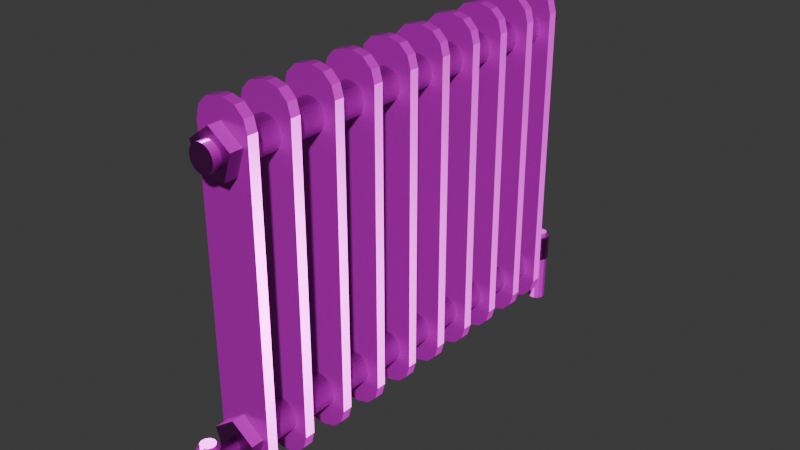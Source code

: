 # Source: radiator.blend  (saved by Blender 4.0.36; exported with 4.5.12 LTS)
import bpy
from mathutils import Matrix  # noqa: F401  (used for matrix-valued properties, if any)

bpy.ops.wm.read_factory_settings(use_empty=True)
scene = bpy.context.scene
scene.name = 'Scene'

# ---- collections
col_collection = bpy.data.collections.new('Collection'); scene.collection.children.link(col_collection)

# ---- images (referenced by path relative to the original .blend; pixels are not part of the script)
import os
ASSET_DIR = os.environ.get("B2B_ASSET_DIR", "")  # directory of the original .blend (textures are referenced by path, not embedded)
HERE = os.path.dirname(os.path.abspath(__file__))  # packed textures are extracted next to this script under _unpacked/

def load_image(name, relpath, width, height, colorspace="sRGB"):
    """Load a texture the original file referenced (path relative to the .blend, or extracted next to this script)."""
    p = next((c for c in (os.path.join(HERE, relpath), os.path.join(ASSET_DIR, relpath)) if relpath and os.path.exists(c)), "")
    if p:
        img = bpy.data.images.load(p, check_existing=True)
        img.name = name
    else:  # same state as the original file: an image datablock whose file is absent (Cycles renders it pink)
        img = bpy.data.images.new(name, width, height)
        img.source = "FILE"
        img.filepath = "//" + (relpath or name)
    img.colorspace_settings.name = colorspace
    return img
img_paintedmetal010_2k_jpg_roughness_jpg = load_image('PaintedMetal010_2K-JPG_Roughness.jpg', 'PaintedMetal010_2K-JPG_Roughness.jpg', 1024, 1024, 'Non-Color')
img_paintedmetal010_2k_jpg_color_jpg = load_image('PaintedMetal010_2K-JPG_Color.jpg', 'PaintedMetal010_2K-JPG_Color.jpg', 1024, 1024, 'sRGB')
img_paintedmetal010_2k_jpg_metalness_jpg = load_image('PaintedMetal010_2K-JPG_Metalness.jpg', 'PaintedMetal010_2K-JPG_Metalness.jpg', 1024, 1024, 'sRGB')
img_paintedmetal010_2k_jpg_normalgl_jpg = load_image('PaintedMetal010_2K-JPG_NormalGL.jpg', 'PaintedMetal010_2K-JPG_NormalGL.jpg', 1024, 1024, 'Non-Color')

# ---- materials (node trees are filled in below, after node groups)
mat_material_001 = bpy.data.materials.new('Material.001')
mat_material_001.use_transparent_shadow = False

# ---- material node trees
mat_material_001.use_nodes = True; mat_material_001.node_tree.nodes.clear()
_N = mat_material_001.node_tree.nodes; _L = mat_material_001.node_tree.links
n0 = _N.new('ShaderNodeOutputMaterial'); n0.name = 'Material Output'; n0.location = (644, 300)
n1 = _N.new('ShaderNodeTexImage'); n1.name = 'Image Texture'; n1.location = (30, 122)
n1.image = img_paintedmetal010_2k_jpg_roughness_jpg
n2 = _N.new('ShaderNodeBsdfPrincipled'); n2.name = 'Principled BSDF'; n2.location = (354, 300)
n2.inputs[3].default_value = 1.45
n3 = _N.new('ShaderNodeTexImage'); n3.name = 'Image Texture.001'; n3.location = (34, 406)
n3.image = img_paintedmetal010_2k_jpg_color_jpg
n4 = _N.new('ShaderNodeNormalMap'); n4.name = 'Normal Map'; n4.location = (-259, -142)
n5 = _N.new('ShaderNodeTexImage'); n5.name = 'Image Texture.002'; n5.location = (29, -165)
n5.image = img_paintedmetal010_2k_jpg_metalness_jpg
n6 = _N.new('ShaderNodeTexImage'); n6.name = 'Image Texture.003'; n6.location = (-547, -134)
n6.image = img_paintedmetal010_2k_jpg_normalgl_jpg
n7 = _N.new('ShaderNodeTexCoord'); n7.name = 'Texture Coordinate'; n7.location = (-322, 309)
n8 = _N.new('ShaderNodeMapping'); n8.name = 'Mapping'; n8.location = (-565, 347)
_L.new(n2.outputs[0], n0.inputs[0])
_L.new(n3.outputs[0], n2.inputs[0])
_L.new(n1.outputs[0], n2.inputs[2])
_L.new(n5.outputs[0], n2.inputs[1])
_L.new(n6.outputs[0], n4.inputs[1])
_L.new(n4.outputs[0], n2.inputs[5])
n0.is_active_output = True

# ---- world
world_world = bpy.data.worlds.new('World'); scene.world = world_world
world_world.use_nodes = True; world_world.node_tree.nodes.clear()
_N = world_world.node_tree.nodes; _L = world_world.node_tree.links
n0 = _N.new('ShaderNodeOutputWorld'); n0.name = 'World Output'; n0.location = (300, 300)
n1 = _N.new('ShaderNodeBackground'); n1.name = 'Background'; n1.location = (10, 300)
n1.inputs[0].default_value = (0.05088, 0.05088, 0.05088, 1.0)
_L.new(n1.outputs[0], n0.inputs[0])
n0.is_active_output = True
world_world.color = (0.05088, 0.05088, 0.05088)
world_world.use_sun_shadow = False
world_world.sun_shadow_jitter_overblur = 0.0

# ---- meshes
me_cylinder_006 = bpy.data.meshes.new('Cylinder.006')
me_cylinder_006.from_pydata([(-0.002809, 1.896, 2.561), (-0.002809, 1.779, 2.561), (0.1937, 1.896, 2.418), (0.1937, 1.779, 2.418), (0.1186, 1.896, 2.187), (0.1186, 1.779, 2.187), (-0.1242, 1.896, 2.187), (-0.1242, 1.779, 2.187), (-0.1993, 1.896, 2.418), (-0.1993, 1.779, 2.418), (-2.328e-10, 1.781, 0.144), (-2.328e-10, -1.937, 0.144), (0.02809, 1.781, 0.1412), (0.02809, -1.937, 0.1412), (0.0551, 1.781, 0.133), (0.0551, -1.937, 0.133), (0.07999, 1.781, 0.1197), (0.07999, -1.937, 0.1197), (0.1018, 1.781, 0.1018), (0.1018, -1.937, 0.1018), (0.1197, 1.781, 0.07999), (0.1197, -1.937, 0.07999), (0.133, 1.781, 0.0551), (0.133, -1.937, 0.0551), (0.1412, 1.781, 0.02809), (0.1412, -1.937, 0.02809), (0.144, 1.781, 2.384e-07), (0.144, -1.937, 0.0), (0.1412, 1.781, -0.02809), (0.1412, -1.937, -0.02809), (0.133, 1.781, -0.0551), (0.133, -1.937, -0.0551), (0.1197, 1.781, -0.07999), (0.1197, -1.937, -0.07999), (0.1018, 1.781, -0.1018), (0.1018, -1.937, -0.1018), (0.07999, 1.781, -0.1197), (0.07999, -1.937, -0.1197), (0.0551, 1.781, -0.133), (0.0551, -1.937, -0.133), (0.02809, 1.781, -0.1412), (0.02809, -1.937, -0.1412), (-2.328e-10, 1.781, -0.144), (-2.328e-10, -1.937, -0.144), (-0.02809, 1.781, -0.1412), (-0.02809, -1.937, -0.1412), (-0.0551, 1.781, -0.133), (-0.0551, -1.937, -0.133), (-0.07999, 1.781, -0.1197), (-0.07999, -1.937, -0.1197), (-0.1018, 1.781, -0.1018), (-0.1018, -1.937, -0.1018), (-0.1197, 1.781, -0.07999), (-0.1197, -1.937, -0.07999), (-0.133, 1.781, -0.0551), (-0.133, -1.937, -0.0551), (-0.1412, 1.781, -0.02809), (-0.1412, -1.937, -0.02809), (-0.144, 1.781, 2.384e-07), (-0.144, -1.937, 0.0), (-0.1412, 1.781, 0.02809), (-0.1412, -1.937, 0.02809), (-0.133, 1.781, 0.0551), (-0.133, -1.937, 0.0551), (-0.1197, 1.781, 0.07999), (-0.1197, -1.937, 0.07999), (-0.1018, 1.781, 0.1018), (-0.1018, -1.937, 0.1018), (-0.07999, 1.781, 0.1197), (-0.07999, -1.937, 0.1197), (-0.0551, 1.781, 0.133), (-0.0551, -1.937, 0.133), (-0.02809, 1.781, 0.1412), (-0.02809, -1.937, 0.1412), (-2.328e-10, 1.883, 2.496), (-2.328e-10, -1.937, 2.496), (0.02809, 1.883, 2.494), (0.02809, -1.937, 2.494), (0.0551, 1.883, 2.485), (0.0551, -1.937, 2.485), (0.07999, 1.883, 2.472), (0.07999, -1.937, 2.472), (0.1018, 1.883, 2.454), (0.1018, -1.937, 2.454), (0.1197, 1.883, 2.432), (0.1197, -1.937, 2.432), (0.133, 1.883, 2.408), (0.133, -1.937, 2.408), (0.1412, 1.883, 2.381), (0.1412, -1.937, 2.381), (0.144, 1.883, 2.352), (0.144, -1.937, 2.352), (0.1412, 1.883, 2.324), (0.1412, -1.937, 2.324), (0.133, 1.883, 2.297), (0.133, -1.937, 2.297), (0.1197, 1.883, 2.272), (0.1197, -1.937, 2.272), (0.1018, 1.883, 2.251), (0.1018, -1.937, 2.251), (0.07999, 1.883, 2.233), (0.07999, -1.937, 2.233), (0.0551, 1.883, 2.219), (0.0551, -1.937, 2.219), (0.02809, 1.883, 2.211), (0.02809, -1.937, 2.211), (-2.328e-10, 1.883, 2.208), (-2.328e-10, -1.937, 2.208), (-0.02809, 1.883, 2.211), (-0.02809, -1.937, 2.211), (-0.0551, 1.883, 2.219), (-0.0551, -1.937, 2.219), (-0.07999, 1.883, 2.233), (-0.07999, -1.937, 2.233), (-0.1018, 1.883, 2.251), (-0.1018, -1.937, 2.251), (-0.1197, 1.883, 2.272), (-0.1197, -1.937, 2.272), (-0.133, 1.883, 2.297), (-0.133, -1.937, 2.297), (-0.1412, 1.883, 2.324), (-0.1412, -1.937, 2.324), (-0.144, 1.883, 2.352), (-0.144, -1.937, 2.352), (-0.1412, 1.883, 2.381), (-0.1412, -1.937, 2.381), (-0.133, 1.883, 2.408), (-0.133, -1.937, 2.408), (-0.1197, 1.883, 2.432), (-0.1197, -1.937, 2.432), (-0.1018, 1.883, 2.454), (-0.1018, -1.937, 2.454), (-0.07999, 1.883, 2.472), (-0.07999, -1.937, 2.472), (-0.0551, 1.883, 2.485), (-0.0551, -1.937, 2.485), (-0.02809, 1.883, 2.494), (-0.02809, -1.937, 2.494), (-0.2439, -1.83, 2.513), (-0.02861, -1.83, 2.728), (-0.2151, -1.83, 2.621), (-0.1363, -1.83, 2.7), (-0.02861, -1.83, -0.3326), (-0.2439, -1.83, -0.1173), (-0.1363, -1.83, -0.3038), (-0.2151, -1.83, -0.225), (-0.02861, -1.739, 2.728), (-0.2439, -1.739, 2.513), (-0.1363, -1.739, 2.7), (-0.2151, -1.739, 2.621), (-0.2439, -1.739, -0.1173), (-0.02861, -1.739, -0.3326), (-0.2151, -1.739, -0.225), (-0.1363, -1.739, -0.3038), (0.02861, -1.83, 2.728), (0.2439, -1.83, 2.513), (0.1363, -1.83, 2.7), (0.2151, -1.83, 2.621), (0.2439, -1.83, -0.1173), (0.02861, -1.83, -0.3326), (0.2151, -1.83, -0.225), (0.1363, -1.83, -0.3038), (0.2439, -1.739, 2.513), (0.02861, -1.739, 2.728), (0.2151, -1.739, 2.621), (0.1363, -1.739, 2.7), (0.02861, -1.739, -0.3326), (0.2439, -1.739, -0.1173), (0.1363, -1.739, -0.3038), (0.2151, -1.739, -0.225), (-0.2439, -1.44, 2.513), (-0.02861, -1.44, 2.728), (-0.2151, -1.44, 2.621), (-0.1363, -1.44, 2.7), (-0.02861, -1.44, -0.3326), (-0.2439, -1.44, -0.1173), (-0.1363, -1.44, -0.3038), (-0.2151, -1.44, -0.225), (-0.02861, -1.349, 2.728), (-0.2439, -1.349, 2.513), (-0.1363, -1.349, 2.7), (-0.2151, -1.349, 2.621), (-0.2439, -1.349, -0.1173), (-0.02861, -1.349, -0.3326), (-0.2151, -1.349, -0.225), (-0.1363, -1.349, -0.3038), (0.02861, -1.44, 2.728), (0.2439, -1.44, 2.513), (0.1363, -1.44, 2.7), (0.2151, -1.44, 2.621), (0.2439, -1.44, -0.1173), (0.02861, -1.44, -0.3326), (0.2151, -1.44, -0.225), (0.1363, -1.44, -0.3038), (0.2439, -1.349, 2.513), (0.02861, -1.349, 2.728), (0.2151, -1.349, 2.621), (0.1363, -1.349, 2.7), (0.02861, -1.349, -0.3326), (0.2439, -1.349, -0.1173), (0.1363, -1.349, -0.3038), (0.2151, -1.349, -0.225), (-0.2439, -1.011, 2.513), (-0.02861, -1.011, 2.728), (-0.2151, -1.011, 2.621), (-0.1363, -1.011, 2.7), (-0.02861, -1.011, -0.3326), (-0.2439, -1.011, -0.1173), (-0.1363, -1.011, -0.3038), (-0.2151, -1.011, -0.225), (-0.02861, -0.9212, 2.728), (-0.2439, -0.9212, 2.513), (-0.1363, -0.9212, 2.7), (-0.2151, -0.9212, 2.621), (-0.2439, -0.9212, -0.1173), (-0.02861, -0.9212, -0.3326), (-0.2151, -0.9212, -0.225), (-0.1363, -0.9212, -0.3038), (0.02861, -1.011, 2.728), (0.2439, -1.011, 2.513), (0.1363, -1.011, 2.7), (0.2151, -1.011, 2.621), (0.2439, -1.011, -0.1173), (0.02861, -1.011, -0.3326), (0.2151, -1.011, -0.225), (0.1363, -1.011, -0.3038), (0.2439, -0.9212, 2.513), (0.02861, -0.9212, 2.728), (0.2151, -0.9212, 2.621), (0.1363, -0.9212, 2.7), (0.02861, -0.9212, -0.3326), (0.2439, -0.9212, -0.1173), (0.1363, -0.9212, -0.3038), (0.2151, -0.9212, -0.225), (-0.2439, -0.5978, 2.513), (-0.02861, -0.5978, 2.728), (-0.2151, -0.5978, 2.621), (-0.1363, -0.5978, 2.7), (-0.02861, -0.5978, -0.3326), (-0.2439, -0.5978, -0.1173), (-0.1363, -0.5978, -0.3038), (-0.2151, -0.5978, -0.225), (-0.02861, -0.5077, 2.728), (-0.2439, -0.5077, 2.513), (-0.1363, -0.5077, 2.7), (-0.2151, -0.5077, 2.621), (-0.2439, -0.5077, -0.1173), (-0.02861, -0.5077, -0.3326), (-0.2151, -0.5077, -0.225), (-0.1363, -0.5077, -0.3038), (0.02861, -0.5978, 2.728), (0.2439, -0.5978, 2.513), (0.1363, -0.5978, 2.7), (0.2151, -0.5978, 2.621), (0.2439, -0.5978, -0.1173), (0.02861, -0.5978, -0.3326), (0.2151, -0.5978, -0.225), (0.1363, -0.5978, -0.3038), (0.2439, -0.5077, 2.513), (0.02861, -0.5077, 2.728), (0.2151, -0.5077, 2.621), (0.1363, -0.5077, 2.7), (0.02861, -0.5077, -0.3326), (0.2439, -0.5077, -0.1173), (0.1363, -0.5077, -0.3038), (0.2151, -0.5077, -0.225), (-0.2439, -0.1923, 2.513), (-0.02861, -0.1923, 2.728), (-0.2151, -0.1923, 2.621), (-0.1363, -0.1923, 2.7), (-0.02861, -0.1923, -0.3326), (-0.2439, -0.1923, -0.1173), (-0.1363, -0.1923, -0.3038), (-0.2151, -0.1923, -0.225), (-0.02861, -0.1022, 2.728), (-0.2439, -0.1022, 2.513), (-0.1363, -0.1022, 2.7), (-0.2151, -0.1022, 2.621), (-0.2439, -0.1022, -0.1173), (-0.02861, -0.1022, -0.3326), (-0.2151, -0.1022, -0.225), (-0.1363, -0.1022, -0.3038), (0.02861, -0.1923, 2.728), (0.2439, -0.1923, 2.513), (0.1363, -0.1923, 2.7), (0.2151, -0.1923, 2.621), (0.2439, -0.1923, -0.1173), (0.02861, -0.1923, -0.3326), (0.2151, -0.1923, -0.225), (0.1363, -0.1923, -0.3038), (0.2439, -0.1022, 2.513), (0.02861, -0.1022, 2.728), (0.2151, -0.1022, 2.621), (0.1363, -0.1022, 2.7), (0.02861, -0.1022, -0.3326), (0.2439, -0.1022, -0.1173), (0.1363, -0.1022, -0.3038), (0.2151, -0.1022, -0.225), (-0.2439, 0.1976, 2.513), (-0.02861, 0.1976, 2.728), (-0.2151, 0.1976, 2.621), (-0.1363, 0.1976, 2.7), (-0.02861, 0.1976, -0.3326), (-0.2439, 0.1976, -0.1173), (-0.1363, 0.1976, -0.3038), (-0.2151, 0.1976, -0.225), (-0.02861, 0.2878, 2.728), (-0.2439, 0.2878, 2.513), (-0.1363, 0.2878, 2.7), (-0.2151, 0.2878, 2.621), (-0.2439, 0.2878, -0.1173), (-0.02861, 0.2878, -0.3326), (-0.2151, 0.2878, -0.225), (-0.1363, 0.2878, -0.3038), (0.02861, 0.1976, 2.728), (0.2439, 0.1976, 2.513), (0.1363, 0.1976, 2.7), (0.2151, 0.1976, 2.621), (0.2439, 0.1976, -0.1173), (0.02861, 0.1976, -0.3326), (0.2151, 0.1976, -0.225), (0.1363, 0.1976, -0.3038), (0.2439, 0.2878, 2.513), (0.02861, 0.2878, 2.728), (0.2151, 0.2878, 2.621), (0.1363, 0.2878, 2.7), (0.02861, 0.2878, -0.3326), (0.2439, 0.2878, -0.1173), (0.1363, 0.2878, -0.3038), (0.2151, 0.2878, -0.225), (-0.2439, 0.5865, 2.513), (-0.02861, 0.5865, 2.728), (-0.2151, 0.5865, 2.621), (-0.1363, 0.5865, 2.7), (-0.02861, 0.5865, -0.3326), (-0.2439, 0.5865, -0.1173), (-0.1363, 0.5865, -0.3038), (-0.2151, 0.5865, -0.225), (-0.02861, 0.6767, 2.728), (-0.2439, 0.6767, 2.513), (-0.1363, 0.6767, 2.7), (-0.2151, 0.6767, 2.621), (-0.2439, 0.6767, -0.1173), (-0.02861, 0.6767, -0.3326), (-0.2151, 0.6767, -0.225), (-0.1363, 0.6767, -0.3038), (0.02861, 0.5865, 2.728), (0.2439, 0.5865, 2.513), (0.1363, 0.5865, 2.7), (0.2151, 0.5865, 2.621), (0.2439, 0.5865, -0.1173), (0.02861, 0.5865, -0.3326), (0.2151, 0.5865, -0.225), (0.1363, 0.5865, -0.3038), (0.2439, 0.6767, 2.513), (0.02861, 0.6767, 2.728), (0.2151, 0.6767, 2.621), (0.1363, 0.6767, 2.7), (0.02861, 0.6767, -0.3326), (0.2439, 0.6767, -0.1173), (0.1363, 0.6767, -0.3038), (0.2151, 0.6767, -0.225), (-0.2439, 0.9607, 2.513), (-0.02861, 0.9607, 2.728), (-0.2151, 0.9607, 2.621), (-0.1363, 0.9607, 2.7), (-0.02861, 0.9607, -0.3326), (-0.2439, 0.9607, -0.1173), (-0.1363, 0.9607, -0.3038), (-0.2151, 0.9607, -0.225), (-0.02861, 1.051, 2.728), (-0.2439, 1.051, 2.513), (-0.1363, 1.051, 2.7), (-0.2151, 1.051, 2.621), (-0.2439, 1.051, -0.1173), (-0.02861, 1.051, -0.3326), (-0.2151, 1.051, -0.225), (-0.1363, 1.051, -0.3038), (0.02861, 0.9607, 2.728), (0.2439, 0.9607, 2.513), (0.1363, 0.9607, 2.7), (0.2151, 0.9607, 2.621), (0.2439, 0.9607, -0.1173), (0.02861, 0.9607, -0.3326), (0.2151, 0.9607, -0.225), (0.1363, 0.9607, -0.3038), (0.2439, 1.051, 2.513), (0.02861, 1.051, 2.728), (0.2151, 1.051, 2.621), (0.1363, 1.051, 2.7), (0.02861, 1.051, -0.3326), (0.2439, 1.051, -0.1173), (0.1363, 1.051, -0.3038), (0.2151, 1.051, -0.225), (-0.2439, 1.342, 2.513), (-0.02861, 1.342, 2.728), (-0.2151, 1.342, 2.621), (-0.1363, 1.342, 2.7), (-0.02861, 1.342, -0.3326), (-0.2439, 1.342, -0.1173), (-0.1363, 1.342, -0.3038), (-0.2151, 1.342, -0.225), (-0.02861, 1.433, 2.728), (-0.2439, 1.433, 2.513), (-0.1363, 1.433, 2.7), (-0.2151, 1.433, 2.621), (-0.2439, 1.433, -0.1173), (-0.02861, 1.433, -0.3326), (-0.2151, 1.433, -0.225), (-0.1363, 1.433, -0.3038), (0.02861, 1.342, 2.728), (0.2439, 1.342, 2.513), (0.1363, 1.342, 2.7), (0.2151, 1.342, 2.621), (0.2439, 1.342, -0.1173), (0.02861, 1.342, -0.3326), (0.2151, 1.342, -0.225), (0.1363, 1.342, -0.3038), (0.2439, 1.433, 2.513), (0.02861, 1.433, 2.728), (0.2151, 1.433, 2.621), (0.1363, 1.433, 2.7), (0.02861, 1.433, -0.3326), (0.2439, 1.433, -0.1173), (0.1363, 1.433, -0.3038), (0.2151, 1.433, -0.225), (-0.2439, 1.687, 2.513), (-0.02861, 1.687, 2.728), (-0.2151, 1.687, 2.621), (-0.1363, 1.687, 2.7), (-0.02861, 1.687, -0.3326), (-0.2439, 1.687, -0.1173), (-0.1363, 1.687, -0.3038), (-0.2151, 1.687, -0.225), (-0.02861, 1.777, 2.728), (-0.2439, 1.777, 2.513), (-0.1363, 1.777, 2.7), (-0.2151, 1.777, 2.621), (-0.2439, 1.777, -0.1173), (-0.02861, 1.777, -0.3326), (-0.2151, 1.777, -0.225), (-0.1363, 1.777, -0.3038), (0.02861, 1.687, 2.728), (0.2439, 1.687, 2.513), (0.1363, 1.687, 2.7), (0.2151, 1.687, 2.621), (0.2439, 1.687, -0.1173), (0.02861, 1.687, -0.3326), (0.2151, 1.687, -0.225), (0.1363, 1.687, -0.3038), (0.2439, 1.777, 2.513), (0.02861, 1.777, 2.728), (0.2151, 1.777, 2.621), (0.1363, 1.777, 2.7), (0.02861, 1.777, -0.3326), (0.2439, 1.777, -0.1173), (0.1363, 1.777, -0.3038), (0.2151, 1.777, -0.225), (-2.328e-10, 1.97, 2.468), (-2.328e-10, 1.781, 2.468), (0.02253, 1.97, 2.466), (0.02253, 1.781, 2.466), (0.0442, 1.97, 2.459), (0.0442, 1.781, 2.459), (0.06417, 1.97, 2.448), (0.06417, 1.781, 2.448), (0.08167, 1.97, 2.434), (0.08167, 1.781, 2.434), (0.09603, 1.97, 2.417), (0.09603, 1.781, 2.417), (0.1067, 1.97, 2.397), (0.1067, 1.781, 2.397), (0.1133, 1.97, 2.375), (0.1133, 1.781, 2.375), (0.1155, 1.97, 2.352), (0.1155, 1.781, 2.352), (0.1133, 1.97, 2.33), (0.1133, 1.781, 2.33), (0.1067, 1.97, 2.308), (0.1067, 1.781, 2.308), (0.09603, 1.97, 2.288), (0.09603, 1.781, 2.288), (0.08167, 1.97, 2.271), (0.08167, 1.781, 2.271), (0.06417, 1.97, 2.256), (0.06417, 1.781, 2.256), (0.0442, 1.97, 2.246), (0.0442, 1.781, 2.246), (0.02253, 1.97, 2.239), (0.02253, 1.781, 2.239), (-2.328e-10, 1.97, 2.237), (-2.328e-10, 1.781, 2.237), (-0.02253, 1.97, 2.239), (-0.02253, 1.781, 2.239), (-0.0442, 1.97, 2.246), (-0.0442, 1.781, 2.246), (-0.06417, 1.97, 2.256), (-0.06417, 1.781, 2.256), (-0.08167, 1.97, 2.271), (-0.08167, 1.781, 2.271), (-0.09603, 1.97, 2.288), (-0.09603, 1.781, 2.288), (-0.1067, 1.97, 2.308), (-0.1067, 1.781, 2.308), (-0.1133, 1.97, 2.33), (-0.1133, 1.781, 2.33), (-0.1155, 1.97, 2.352), (-0.1155, 1.781, 2.352), (-0.1133, 1.97, 2.375), (-0.1133, 1.781, 2.375), (-0.1067, 1.97, 2.397), (-0.1067, 1.781, 2.397), (-0.09603, 1.97, 2.417), (-0.09603, 1.781, 2.417), (-0.08167, 1.97, 2.434), (-0.08167, 1.781, 2.434), (-0.06417, 1.97, 2.448), (-0.06417, 1.781, 2.448), (-0.0442, 1.97, 2.459), (-0.0442, 1.781, 2.459), (-0.02253, 1.97, 2.466), (-0.02253, 1.781, 2.466), (1.676e-08, -1.947, 2.561), (-2.095e-08, -1.831, 2.561), (-0.1965, -1.947, 2.418), (-0.1965, -1.831, 2.418), (-0.1214, -1.947, 2.187), (-0.1214, -1.831, 2.187), (0.1214, -1.947, 2.187), (0.1214, -1.831, 2.187), (0.1965, -1.947, 2.418), (0.1965, -1.831, 2.418), (-0.002809, -2.022, 2.468), (-0.002809, -1.833, 2.468), (-0.02534, -2.022, 2.466), (-0.02534, -1.833, 2.466), (-0.04701, -2.022, 2.459), (-0.04701, -1.833, 2.459), (-0.06698, -2.022, 2.448), (-0.06698, -1.833, 2.448), (-0.08448, -2.022, 2.434), (-0.08448, -1.833, 2.434), (-0.09884, -2.022, 2.417), (-0.09884, -1.833, 2.417), (-0.1095, -2.022, 2.397), (-0.1095, -1.833, 2.397), (-0.1161, -2.022, 2.375), (-0.1161, -1.833, 2.375), (-0.1183, -2.022, 2.352), (-0.1183, -1.833, 2.352), (-0.1161, -2.022, 2.33), (-0.1161, -1.833, 2.33), (-0.1095, -2.022, 2.308), (-0.1095, -1.833, 2.308), (-0.09884, -2.022, 2.288), (-0.09884, -1.833, 2.288), (-0.08448, -2.022, 2.271), (-0.08448, -1.833, 2.271), (-0.06698, -2.022, 2.256), (-0.06698, -1.833, 2.256), (-0.04701, -2.022, 2.246), (-0.04701, -1.833, 2.246), (-0.02534, -2.022, 2.239), (-0.02534, -1.833, 2.239), (-0.002809, -2.022, 2.237), (-0.002809, -1.833, 2.237), (0.01972, -2.022, 2.239), (0.01972, -1.833, 2.239), (0.04139, -2.022, 2.246), (0.04139, -1.833, 2.246), (0.06136, -2.022, 2.256), (0.06136, -1.833, 2.256), (0.07886, -2.022, 2.271), (0.07886, -1.833, 2.271), (0.09322, -2.022, 2.288), (0.09322, -1.833, 2.288), (0.1039, -2.022, 2.308), (0.1039, -1.833, 2.308), (0.1105, -2.022, 2.33), (0.1105, -1.833, 2.33), (0.1127, -2.022, 2.352), (0.1127, -1.833, 2.352), (0.1105, -2.022, 2.375), (0.1105, -1.833, 2.375), (0.1039, -2.022, 2.397), (0.1039, -1.833, 2.397), (0.09322, -2.022, 2.417), (0.09322, -1.833, 2.417), (0.07886, -2.022, 2.434), (0.07886, -1.833, 2.434), (0.06136, -2.022, 2.448), (0.06136, -1.833, 2.448), (0.04139, -2.022, 2.459), (0.04139, -1.833, 2.459), (0.01972, -2.022, 2.466), (0.01972, -1.833, 2.466), (-0.002809, 1.896, 0.2186), (-0.002809, 1.779, 0.2186), (0.1937, 1.896, 0.0759), (0.1937, 1.779, 0.0759), (0.1186, 1.896, -0.155), (0.1186, 1.779, -0.155), (-0.1242, 1.896, -0.155), (-0.1242, 1.779, -0.155), (-0.1993, 1.896, 0.0759), (-0.1993, 1.779, 0.0759), (1.676e-08, -1.947, 0.2186), (-2.095e-08, -1.831, 0.2186), (-0.1965, -1.947, 0.0759), (-0.1965, -1.831, 0.0759), (-0.1214, -1.947, -0.1551), (-0.1214, -1.831, -0.1551), (0.1214, -1.947, -0.1551), (0.1214, -1.831, -0.1551), (0.1965, -1.947, 0.0759), (0.1965, -1.831, 0.0759), (-2.328e-10, 2.108, 0.06372), (-2.328e-10, 1.879, 0.06372), (0.0126, 2.108, 0.06248), (0.0126, 1.879, 0.06248), (0.02472, 2.108, 0.05881), (0.02472, 1.879, 0.05881), (0.03588, 2.108, 0.05284), (0.03588, 1.879, 0.05284), (0.04567, 2.108, 0.04481), (0.04567, 1.879, 0.04481), (0.0537, 2.108, 0.03502), (0.0537, 1.879, 0.03502), (0.05967, 2.108, 0.02386), (0.05967, 1.879, 0.02386), (0.06334, 2.108, 0.01174), (0.06334, 1.879, 0.01174), (0.06458, 2.108, -0.0008585), (0.06458, 1.879, -0.0008585), (0.06334, 2.108, -0.01346), (0.06334, 1.879, -0.01346), (0.05967, 2.108, -0.02557), (0.05967, 1.879, -0.02557), (0.0537, 2.108, -0.03674), (0.0537, 1.879, -0.03674), (0.04567, 2.108, -0.04653), (0.04567, 1.879, -0.04653), (0.03588, 2.108, -0.05456), (0.03588, 1.879, -0.05456), (0.02472, 2.108, -0.06053), (0.02472, 1.879, -0.06053), (0.0126, 2.108, -0.0642), (0.0126, 1.879, -0.0642), (-2.328e-10, 2.108, -0.06544), (-2.328e-10, 1.879, -0.06544), (-0.0126, 2.108, -0.0642), (-0.0126, 1.879, -0.0642), (-0.02472, 2.108, -0.06053), (-0.02472, 1.879, -0.06053), (-0.03588, 2.108, -0.05456), (-0.03588, 1.879, -0.05456), (-0.04567, 2.108, -0.04653), (-0.04567, 1.879, -0.04653), (-0.0537, 2.108, -0.03674), (-0.0537, 1.879, -0.03674), (-0.05967, 2.108, -0.02557), (-0.05967, 1.879, -0.02557), (-0.06334, 2.108, -0.01346), (-0.06334, 1.879, -0.01346), (-0.06458, 2.108, -0.0008585), (-0.06458, 1.879, -0.0008585), (-0.06334, 2.108, 0.01174), (-0.06334, 1.879, 0.01174), (-0.05967, 2.108, 0.02386), (-0.05967, 1.879, 0.02386), (-0.0537, 2.108, 0.03502), (-0.0537, 1.879, 0.03502), (-0.04567, 2.108, 0.04481), (-0.04567, 1.879, 0.04481), (-0.03588, 2.108, 0.05284), (-0.03588, 1.879, 0.05284), (-0.02472, 2.108, 0.05881), (-0.02472, 1.879, 0.05881), (-0.0126, 2.108, 0.06248), (-0.0126, 1.879, 0.06248), (-2.328e-10, 2.238, -0.1108), (-2.328e-10, 2.238, 0.124), (0.04929, 2.223, -0.1108), (0.04929, 2.223, 0.124), (0.08293, 2.184, -0.1108), (0.08293, 2.184, 0.124), (0.09024, 2.133, -0.1108), (0.09024, 2.133, 0.124), (0.0689, 2.087, -0.1108), (0.0689, 2.087, 0.124), (0.02568, 2.059, -0.1108), (0.02568, 2.059, 0.124), (-0.02568, 2.059, -0.1108), (-0.02568, 2.059, 0.124), (-0.0689, 2.087, -0.1108), (-0.0689, 2.087, 0.124), (-0.09024, 2.133, -0.1108), (-0.09024, 2.133, 0.124), (-0.08293, 2.184, -0.1108), (-0.08293, 2.184, 0.124), (-0.04929, 2.223, -0.1108), (-0.04929, 2.223, 0.124), (0.0353, 2.201, 0.124), (-9.313e-10, 2.212, 0.124), (0.0594, 2.174, 0.124), (0.06464, 2.137, 0.124), (0.04935, 2.104, 0.124), (0.0184, 2.084, 0.124), (-0.0184, 2.084, 0.124), (-0.04935, 2.104, 0.124), (-0.06464, 2.137, 0.124), (-0.0594, 2.174, 0.124), (-0.0353, 2.201, 0.124), (0.0353, 2.201, 0.1619), (-9.313e-10, 2.212, 0.1619), (0.0594, 2.174, 0.1619), (0.06464, 2.137, 0.1619), (0.04935, 2.104, 0.1619), (0.0184, 2.084, 0.1619), (-0.0184, 2.084, 0.1619), (-0.04935, 2.104, 0.1619), (-0.06464, 2.137, 0.1619), (-0.0594, 2.174, 0.1619), (-0.0353, 2.201, 0.1619), (-4.657e-10, 2.224, -0.1108), (0.04202, 2.212, -0.1108), (0.0707, 2.179, -0.1108), (0.07693, 2.135, -0.1108), (0.05874, 2.096, -0.1108), (0.0219, 2.072, -0.1108), (-0.0219, 2.072, -0.1108), (-0.05874, 2.096, -0.1108), (-0.07693, 2.135, -0.1108), (-0.0707, 2.179, -0.1108), (-0.04202, 2.212, -0.1108), (2.328e-09, 2.224, -0.5582), (0.04202, 2.212, -0.5582), (0.0707, 2.179, -0.5582), (0.07693, 2.135, -0.5582), (0.05874, 2.096, -0.5582), (0.0219, 2.072, -0.5582), (-0.0219, 2.072, -0.5582), (-0.05874, 2.096, -0.5582), (-0.07693, 2.135, -0.5582), (-0.0707, 2.179, -0.5582), (-0.04202, 2.212, -0.5582), (-2.328e-10, -2.099, -0.1108), (-2.328e-10, -2.099, 0.124), (0.04929, -2.114, -0.1108), (0.04929, -2.114, 0.124), (0.08293, -2.153, -0.1108), (0.08293, -2.153, 0.124), (0.09024, -2.204, -0.1108), (0.09024, -2.204, 0.124), (0.0689, -2.25, -0.1108), (0.0689, -2.25, 0.124), (0.02568, -2.278, -0.1108), (0.02568, -2.278, 0.124), (-0.02568, -2.278, -0.1108), (-0.02568, -2.278, 0.124), (-0.0689, -2.25, -0.1108), (-0.0689, -2.25, 0.124), (-0.09024, -2.204, -0.1108), (-0.09024, -2.204, 0.124), (-0.08293, -2.153, -0.1108), (-0.08293, -2.153, 0.124), (-0.04929, -2.114, -0.1108), (-0.04929, -2.114, 0.124), (0.0353, -2.136, 0.124), (-9.313e-10, -2.125, 0.124), (0.0594, -2.164, 0.124), (0.06464, -2.2, 0.124), (0.04935, -2.233, 0.124), (0.0184, -2.253, 0.124), (-0.0184, -2.253, 0.124), (-0.04935, -2.233, 0.124), (-0.06464, -2.2, 0.124), (-0.0594, -2.164, 0.124), (-0.0353, -2.136, 0.124), (0.0353, -2.136, 0.1619), (-9.313e-10, -2.125, 0.1619), (0.0594, -2.164, 0.1619), (0.06464, -2.2, 0.1619), (0.04935, -2.233, 0.1619), (0.0184, -2.253, 0.1619), (-0.0184, -2.253, 0.1619), (-0.04935, -2.233, 0.1619), (-0.06464, -2.2, 0.1619), (-0.0594, -2.164, 0.1619), (-0.0353, -2.136, 0.1619), (-4.657e-10, -2.113, -0.1108), (0.04202, -2.125, -0.1108), (0.0707, -2.158, -0.1108), (0.07693, -2.202, -0.1108), (0.05874, -2.242, -0.1108), (0.0219, -2.265, -0.1108), (-0.0219, -2.265, -0.1108), (-0.05874, -2.242, -0.1108), (-0.07693, -2.202, -0.1108), (-0.0707, -2.158, -0.1108), (-0.04202, -2.125, -0.1108), (2.328e-09, -2.113, -0.5582), (0.04202, -2.125, -0.5582), (0.0707, -2.158, -0.5582), (0.07693, -2.202, -0.5582), (0.05874, -2.242, -0.5582), (0.0219, -2.265, -0.5582), (-0.0219, -2.265, -0.5582), (-0.05874, -2.242, -0.5582), (-0.07693, -2.202, -0.5582), (-0.0707, -2.158, -0.5582), (-0.04202, -2.125, -0.5582), (-0.001287, -1.923, 0.06921), (-0.001287, -2.152, 0.06921), (0.01131, -1.923, 0.06797), (0.01131, -2.152, 0.06797), (0.02343, -1.923, 0.0643), (0.02343, -2.152, 0.0643), (0.03459, -1.923, 0.05833), (0.03459, -2.152, 0.05833), (0.04438, -1.923, 0.0503), (0.04438, -2.152, 0.0503), (0.05241, -1.923, 0.04051), (0.05241, -2.152, 0.04051), (0.05838, -1.923, 0.02934), (0.05838, -2.152, 0.02934), (0.06206, -1.923, 0.01723), (0.06206, -2.152, 0.01723), (0.0633, -1.923, 0.00463), (0.0633, -2.152, 0.00463), (0.06206, -1.923, -0.00797), (0.06206, -2.152, -0.00797), (0.05838, -1.923, -0.02009), (0.05838, -2.152, -0.02009), (0.05241, -1.923, -0.03125), (0.05241, -2.152, -0.03125), (0.04438, -1.923, -0.04104), (0.04438, -2.152, -0.04104), (0.03459, -1.923, -0.04907), (0.03459, -2.152, -0.04907), (0.02343, -1.923, -0.05504), (0.02343, -2.152, -0.05504), (0.01131, -1.923, -0.05871), (0.01131, -2.152, -0.05871), (-0.001287, -1.923, -0.05995), (-0.001287, -2.152, -0.05995), (-0.01389, -1.923, -0.05871), (-0.01389, -2.152, -0.05871), (-0.026, -1.923, -0.05504), (-0.026, -2.152, -0.05504), (-0.03717, -1.923, -0.04907), (-0.03717, -2.152, -0.04907), (-0.04695, -1.923, -0.04104), (-0.04695, -2.152, -0.04104), (-0.05499, -1.923, -0.03125), (-0.05499, -2.152, -0.03125), (-0.06095, -1.923, -0.02009), (-0.06095, -2.152, -0.02009), (-0.06463, -1.923, -0.00797), (-0.06463, -2.152, -0.00797), (-0.06587, -1.923, 0.00463), (-0.06587, -2.152, 0.00463), (-0.06463, -1.923, 0.01723), (-0.06463, -2.152, 0.01723), (-0.06095, -1.923, 0.02934), (-0.06095, -2.152, 0.02934), (-0.05499, -1.923, 0.04051), (-0.05499, -2.152, 0.04051), (-0.04695, -1.923, 0.0503), (-0.04695, -2.152, 0.0503), (-0.03717, -1.923, 0.05833), (-0.03717, -2.152, 0.05833), (-0.026, -1.923, 0.0643), (-0.026, -2.152, 0.0643), (-0.01389, -1.923, 0.06797), (-0.01389, -2.152, 0.06797)], [], [(0, 1, 3, 2), (2, 3, 5, 4), (4, 5, 7, 6), (3, 1, 9, 7, 5), (6, 7, 9, 8), (8, 9, 1, 0), (0, 2, 4, 6, 8), (10, 11, 13, 12), (12, 13, 15, 14), (14, 15, 17, 16), (16, 17, 19, 18), (18, 19, 21, 20), (20, 21, 23, 22), (22, 23, 25, 24), (24, 25, 27, 26), (26, 27, 29, 28), (28, 29, 31, 30), (30, 31, 33, 32), (32, 33, 35, 34), (34, 35, 37, 36), (36, 37, 39, 38), (38, 39, 41, 40), (40, 41, 43, 42), (42, 43, 45, 44), (44, 45, 47, 46), (46, 47, 49, 48), (48, 49, 51, 50), (50, 51, 53, 52), (52, 53, 55, 54), (54, 55, 57, 56), (56, 57, 59, 58), (58, 59, 61, 60), (60, 61, 63, 62), (62, 63, 65, 64), (64, 65, 67, 66), (66, 67, 69, 68), (68, 69, 71, 70), (13, 11, 73, 71, 69, 67, 65, 63, 61, 59, 57, 55, 53, 51, 49, 47, 45, 43, 41, 39, 37, 35, 33, 31, 29, 27, 25, 23, 21, 19, 17, 15), (70, 71, 73, 72), (72, 73, 11, 10), (10, 12, 14, 16, 18, 20, 22, 24, 26, 28, 30, 32, 34, 36, 38, 40, 42, 44, 46, 48, 50, 52, 54, 56, 58, 60, 62, 64, 66, 68, 70, 72), (74, 75, 77, 76), (76, 77, 79, 78), (78, 79, 81, 80), (80, 81, 83, 82), (82, 83, 85, 84), (84, 85, 87, 86), (86, 87, 89, 88), (88, 89, 91, 90), (90, 91, 93, 92), (92, 93, 95, 94), (94, 95, 97, 96), (96, 97, 99, 98), (98, 99, 101, 100), (100, 101, 103, 102), (102, 103, 105, 104), (104, 105, 107, 106), (106, 107, 109, 108), (108, 109, 111, 110), (110, 111, 113, 112), (112, 113, 115, 114), (114, 115, 117, 116), (116, 117, 119, 118), (118, 119, 121, 120), (120, 121, 123, 122), (122, 123, 125, 124), (124, 125, 127, 126), (126, 127, 129, 128), (128, 129, 131, 130), (130, 131, 133, 132), (132, 133, 135, 134), (77, 75, 137, 135, 133, 131, 129, 127, 125, 123, 121, 119, 117, 115, 113, 111, 109, 107, 105, 103, 101, 99, 97, 95, 93, 91, 89, 87, 85, 83, 81, 79), (134, 135, 137, 136), (136, 137, 75, 74), (74, 76, 78, 80, 82, 84, 86, 88, 90, 92, 94, 96, 98, 100, 102, 104, 106, 108, 110, 112, 114, 116, 118, 120, 122, 124, 126, 128, 130, 132, 134, 136), (154, 156, 157, 155, 158, 160, 161, 159, 142, 144, 145, 143, 138, 140, 141, 139), (162, 167, 158, 155), (166, 151, 142, 159), (138, 143, 150, 147), (146, 148, 149, 147, 150, 152, 153, 151, 166, 168, 169, 167, 162, 164, 165, 163), (146, 139, 141, 148), (148, 141, 140, 149), (149, 140, 138, 147), (142, 151, 153, 144), (144, 153, 152, 145), (145, 152, 150, 143), (154, 163, 165, 156), (156, 165, 164, 157), (157, 164, 162, 155), (166, 159, 161, 168), (168, 161, 160, 169), (169, 160, 158, 167), (146, 163, 154, 139), (186, 188, 189, 187, 190, 192, 193, 191, 174, 176, 177, 175, 170, 172, 173, 171), (194, 199, 190, 187), (198, 183, 174, 191), (170, 175, 182, 179), (178, 180, 181, 179, 182, 184, 185, 183, 198, 200, 201, 199, 194, 196, 197, 195), (178, 171, 173, 180), (180, 173, 172, 181), (181, 172, 170, 179), (174, 183, 185, 176), (176, 185, 184, 177), (177, 184, 182, 175), (186, 195, 197, 188), (188, 197, 196, 189), (189, 196, 194, 187), (198, 191, 193, 200), (200, 193, 192, 201), (201, 192, 190, 199), (178, 195, 186, 171), (218, 220, 221, 219, 222, 224, 225, 223, 206, 208, 209, 207, 202, 204, 205, 203), (226, 231, 222, 219), (230, 215, 206, 223), (202, 207, 214, 211), (210, 212, 213, 211, 214, 216, 217, 215, 230, 232, 233, 231, 226, 228, 229, 227), (210, 203, 205, 212), (212, 205, 204, 213), (213, 204, 202, 211), (206, 215, 217, 208), (208, 217, 216, 209), (209, 216, 214, 207), (218, 227, 229, 220), (220, 229, 228, 221), (221, 228, 226, 219), (230, 223, 225, 232), (232, 225, 224, 233), (233, 224, 222, 231), (210, 227, 218, 203), (250, 252, 253, 251, 254, 256, 257, 255, 238, 240, 241, 239, 234, 236, 237, 235), (258, 263, 254, 251), (262, 247, 238, 255), (234, 239, 246, 243), (242, 244, 245, 243, 246, 248, 249, 247, 262, 264, 265, 263, 258, 260, 261, 259), (242, 235, 237, 244), (244, 237, 236, 245), (245, 236, 234, 243), (238, 247, 249, 240), (240, 249, 248, 241), (241, 248, 246, 239), (250, 259, 261, 252), (252, 261, 260, 253), (253, 260, 258, 251), (262, 255, 257, 264), (264, 257, 256, 265), (265, 256, 254, 263), (242, 259, 250, 235), (282, 284, 285, 283, 286, 288, 289, 287, 270, 272, 273, 271, 266, 268, 269, 267), (290, 295, 286, 283), (294, 279, 270, 287), (266, 271, 278, 275), (274, 276, 277, 275, 278, 280, 281, 279, 294, 296, 297, 295, 290, 292, 293, 291), (274, 267, 269, 276), (276, 269, 268, 277), (277, 268, 266, 275), (270, 279, 281, 272), (272, 281, 280, 273), (273, 280, 278, 271), (282, 291, 293, 284), (284, 293, 292, 285), (285, 292, 290, 283), (294, 287, 289, 296), (296, 289, 288, 297), (297, 288, 286, 295), (274, 291, 282, 267), (314, 316, 317, 315, 318, 320, 321, 319, 302, 304, 305, 303, 298, 300, 301, 299), (322, 327, 318, 315), (326, 311, 302, 319), (298, 303, 310, 307), (306, 308, 309, 307, 310, 312, 313, 311, 326, 328, 329, 327, 322, 324, 325, 323), (306, 299, 301, 308), (308, 301, 300, 309), (309, 300, 298, 307), (302, 311, 313, 304), (304, 313, 312, 305), (305, 312, 310, 303), (314, 323, 325, 316), (316, 325, 324, 317), (317, 324, 322, 315), (326, 319, 321, 328), (328, 321, 320, 329), (329, 320, 318, 327), (306, 323, 314, 299), (346, 348, 349, 347, 350, 352, 353, 351, 334, 336, 337, 335, 330, 332, 333, 331), (354, 359, 350, 347), (358, 343, 334, 351), (330, 335, 342, 339), (338, 340, 341, 339, 342, 344, 345, 343, 358, 360, 361, 359, 354, 356, 357, 355), (338, 331, 333, 340), (340, 333, 332, 341), (341, 332, 330, 339), (334, 343, 345, 336), (336, 345, 344, 337), (337, 344, 342, 335), (346, 355, 357, 348), (348, 357, 356, 349), (349, 356, 354, 347), (358, 351, 353, 360), (360, 353, 352, 361), (361, 352, 350, 359), (338, 355, 346, 331), (378, 380, 381, 379, 382, 384, 385, 383, 366, 368, 369, 367, 362, 364, 365, 363), (386, 391, 382, 379), (390, 375, 366, 383), (362, 367, 374, 371), (370, 372, 373, 371, 374, 376, 377, 375, 390, 392, 393, 391, 386, 388, 389, 387), (370, 363, 365, 372), (372, 365, 364, 373), (373, 364, 362, 371), (366, 375, 377, 368), (368, 377, 376, 369), (369, 376, 374, 367), (378, 387, 389, 380), (380, 389, 388, 381), (381, 388, 386, 379), (390, 383, 385, 392), (392, 385, 384, 393), (393, 384, 382, 391), (370, 387, 378, 363), (410, 412, 413, 411, 414, 416, 417, 415, 398, 400, 401, 399, 394, 396, 397, 395), (418, 423, 414, 411), (422, 407, 398, 415), (394, 399, 406, 403), (402, 404, 405, 403, 406, 408, 409, 407, 422, 424, 425, 423, 418, 420, 421, 419), (402, 395, 397, 404), (404, 397, 396, 405), (405, 396, 394, 403), (398, 407, 409, 400), (400, 409, 408, 401), (401, 408, 406, 399), (410, 419, 421, 412), (412, 421, 420, 413), (413, 420, 418, 411), (422, 415, 417, 424), (424, 417, 416, 425), (425, 416, 414, 423), (402, 419, 410, 395), (442, 444, 445, 443, 446, 448, 449, 447, 430, 432, 433, 431, 426, 428, 429, 427), (450, 455, 446, 443), (454, 439, 430, 447), (426, 431, 438, 435), (434, 436, 437, 435, 438, 440, 441, 439, 454, 456, 457, 455, 450, 452, 453, 451), (434, 427, 429, 436), (436, 429, 428, 437), (437, 428, 426, 435), (430, 439, 441, 432), (432, 441, 440, 433), (433, 440, 438, 431), (442, 451, 453, 444), (444, 453, 452, 445), (445, 452, 450, 443), (454, 447, 449, 456), (456, 449, 448, 457), (457, 448, 446, 455), (434, 451, 442, 427), (458, 459, 461, 460), (460, 461, 463, 462), (462, 463, 465, 464), (464, 465, 467, 466), (466, 467, 469, 468), (468, 469, 471, 470), (470, 471, 473, 472), (472, 473, 475, 474), (474, 475, 477, 476), (476, 477, 479, 478), (478, 479, 481, 480), (480, 481, 483, 482), (482, 483, 485, 484), (484, 485, 487, 486), (486, 487, 489, 488), (488, 489, 491, 490), (490, 491, 493, 492), (492, 493, 495, 494), (494, 495, 497, 496), (496, 497, 499, 498), (498, 499, 501, 500), (500, 501, 503, 502), (502, 503, 505, 504), (504, 505, 507, 506), (506, 507, 509, 508), (508, 509, 511, 510), (510, 511, 513, 512), (512, 513, 515, 514), (514, 515, 517, 516), (516, 517, 519, 518), (461, 459, 521, 519, 517, 515, 513, 511, 509, 507, 505, 503, 501, 499, 497, 495, 493, 491, 489, 487, 485, 483, 481, 479, 477, 475, 473, 471, 469, 467, 465, 463), (518, 519, 521, 520), (520, 521, 459, 458), (458, 460, 462, 464, 466, 468, 470, 472, 474, 476, 478, 480, 482, 484, 486, 488, 490, 492, 494, 496, 498, 500, 502, 504, 506, 508, 510, 512, 514, 516, 518, 520), (522, 523, 525, 524), (524, 525, 527, 526), (526, 527, 529, 528), (525, 523, 531, 529, 527), (528, 529, 531, 530), (530, 531, 523, 522), (522, 524, 526, 528, 530), (532, 533, 535, 534), (534, 535, 537, 536), (536, 537, 539, 538), (538, 539, 541, 540), (540, 541, 543, 542), (542, 543, 545, 544), (544, 545, 547, 546), (546, 547, 549, 548), (548, 549, 551, 550), (550, 551, 553, 552), (552, 553, 555, 554), (554, 555, 557, 556), (556, 557, 559, 558), (558, 559, 561, 560), (560, 561, 563, 562), (562, 563, 565, 564), (564, 565, 567, 566), (566, 567, 569, 568), (568, 569, 571, 570), (570, 571, 573, 572), (572, 573, 575, 574), (574, 575, 577, 576), (576, 577, 579, 578), (578, 579, 581, 580), (580, 581, 583, 582), (582, 583, 585, 584), (584, 585, 587, 586), (586, 587, 589, 588), (588, 589, 591, 590), (590, 591, 593, 592), (535, 533, 595, 593, 591, 589, 587, 585, 583, 581, 579, 577, 575, 573, 571, 569, 567, 565, 563, 561, 559, 557, 555, 553, 551, 549, 547, 545, 543, 541, 539, 537), (592, 593, 595, 594), (594, 595, 533, 532), (532, 534, 536, 538, 540, 542, 544, 546, 548, 550, 552, 554, 556, 558, 560, 562, 564, 566, 568, 570, 572, 574, 576, 578, 580, 582, 584, 586, 588, 590, 592, 594), (596, 597, 599, 598), (598, 599, 601, 600), (600, 601, 603, 602), (599, 597, 605, 603, 601), (602, 603, 605, 604), (604, 605, 597, 596), (596, 598, 600, 602, 604), (606, 607, 609, 608), (608, 609, 611, 610), (610, 611, 613, 612), (609, 607, 615, 613, 611), (612, 613, 615, 614), (614, 615, 607, 606), (606, 608, 610, 612, 614), (616, 617, 619, 618), (618, 619, 621, 620), (620, 621, 623, 622), (622, 623, 625, 624), (624, 625, 627, 626), (626, 627, 629, 628), (628, 629, 631, 630), (630, 631, 633, 632), (632, 633, 635, 634), (634, 635, 637, 636), (636, 637, 639, 638), (638, 639, 641, 640), (640, 641, 643, 642), (642, 643, 645, 644), (644, 645, 647, 646), (646, 647, 649, 648), (648, 649, 651, 650), (650, 651, 653, 652), (652, 653, 655, 654), (654, 655, 657, 656), (656, 657, 659, 658), (658, 659, 661, 660), (660, 661, 663, 662), (662, 663, 665, 664), (664, 665, 667, 666), (666, 667, 669, 668), (668, 669, 671, 670), (670, 671, 673, 672), (672, 673, 675, 674), (674, 675, 677, 676), (619, 617, 679, 677, 675, 673, 671, 669, 667, 665, 663, 661, 659, 657, 655, 653, 651, 649, 647, 645, 643, 641, 639, 637, 635, 633, 631, 629, 627, 625, 623, 621), (676, 677, 679, 678), (678, 679, 617, 616), (616, 618, 620, 622, 624, 626, 628, 630, 632, 634, 636, 638, 640, 642, 644, 646, 648, 650, 652, 654, 656, 658, 660, 662, 664, 666, 668, 670, 672, 674, 676, 678), (680, 681, 683, 682), (682, 683, 685, 684), (684, 685, 687, 686), (686, 687, 689, 688), (688, 689, 691, 690), (690, 691, 693, 692), (692, 693, 695, 694), (694, 695, 697, 696), (696, 697, 699, 698), (689, 687, 705, 706), (698, 699, 701, 700), (700, 701, 681, 680), (686, 688, 728, 727), (705, 704, 715, 716), (683, 681, 703, 702), (687, 685, 704, 705), (681, 701, 712, 703), (685, 683, 702, 704), (701, 699, 711, 712), (699, 697, 710, 711), (697, 695, 709, 710), (695, 693, 708, 709), (693, 691, 707, 708), (691, 689, 706, 707), (713, 714, 723, 722, 721, 720, 719, 718, 717, 716, 715), (712, 711, 722, 723), (709, 708, 719, 720), (706, 705, 716, 717), (703, 712, 723, 714), (702, 703, 714, 713), (710, 709, 720, 721), (707, 706, 717, 718), (704, 702, 713, 715), (711, 710, 721, 722), (708, 707, 718, 719), (725, 726, 737, 736), (680, 682, 725, 724), (684, 686, 727, 726), (700, 680, 724, 734), (682, 684, 726, 725), (698, 700, 734, 733), (696, 698, 733, 732), (694, 696, 732, 731), (692, 694, 731, 730), (690, 692, 730, 729), (688, 690, 729, 728), (735, 736, 737, 738, 739, 740, 741, 742, 743, 744, 745), (732, 733, 744, 743), (729, 730, 741, 740), (726, 727, 738, 737), (733, 734, 745, 744), (730, 731, 742, 741), (727, 728, 739, 738), (734, 724, 735, 745), (724, 725, 736, 735), (731, 732, 743, 742), (728, 729, 740, 739), (746, 747, 749, 748), (748, 749, 751, 750), (750, 751, 753, 752), (752, 753, 755, 754), (754, 755, 757, 756), (756, 757, 759, 758), (758, 759, 761, 760), (760, 761, 763, 762), (762, 763, 765, 764), (755, 753, 771, 772), (764, 765, 767, 766), (766, 767, 747, 746), (752, 754, 794, 793), (771, 770, 781, 782), (749, 747, 769, 768), (753, 751, 770, 771), (747, 767, 778, 769), (751, 749, 768, 770), (767, 765, 777, 778), (765, 763, 776, 777), (763, 761, 775, 776), (761, 759, 774, 775), (759, 757, 773, 774), (757, 755, 772, 773), (779, 780, 789, 788, 787, 786, 785, 784, 783, 782, 781), (778, 777, 788, 789), (775, 774, 785, 786), (772, 771, 782, 783), (769, 778, 789, 780), (768, 769, 780, 779), (776, 775, 786, 787), (773, 772, 783, 784), (770, 768, 779, 781), (777, 776, 787, 788), (774, 773, 784, 785), (791, 792, 803, 802), (746, 748, 791, 790), (750, 752, 793, 792), (766, 746, 790, 800), (748, 750, 792, 791), (764, 766, 800, 799), (762, 764, 799, 798), (760, 762, 798, 797), (758, 760, 797, 796), (756, 758, 796, 795), (754, 756, 795, 794), (801, 802, 803, 804, 805, 806, 807, 808, 809, 810, 811), (798, 799, 810, 809), (795, 796, 807, 806), (792, 793, 804, 803), (799, 800, 811, 810), (796, 797, 808, 807), (793, 794, 805, 804), (800, 790, 801, 811), (790, 791, 802, 801), (797, 798, 809, 808), (794, 795, 806, 805), (812, 813, 815, 814), (814, 815, 817, 816), (816, 817, 819, 818), (818, 819, 821, 820), (820, 821, 823, 822), (822, 823, 825, 824), (824, 825, 827, 826), (826, 827, 829, 828), (828, 829, 831, 830), (830, 831, 833, 832), (832, 833, 835, 834), (834, 835, 837, 836), (836, 837, 839, 838), (838, 839, 841, 840), (840, 841, 843, 842), (842, 843, 845, 844), (844, 845, 847, 846), (846, 847, 849, 848), (848, 849, 851, 850), (850, 851, 853, 852), (852, 853, 855, 854), (854, 855, 857, 856), (856, 857, 859, 858), (858, 859, 861, 860), (860, 861, 863, 862), (862, 863, 865, 864), (864, 865, 867, 866), (866, 867, 869, 868), (868, 869, 871, 870), (870, 871, 873, 872), (815, 813, 875, 873, 871, 869, 867, 865, 863, 861, 859, 857, 855, 853, 851, 849, 847, 845, 843, 841, 839, 837, 835, 833, 831, 829, 827, 825, 823, 821, 819, 817), (872, 873, 875, 874), (874, 875, 813, 812), (812, 814, 816, 818, 820, 822, 824, 826, 828, 830, 832, 834, 836, 838, 840, 842, 844, 846, 848, 850, 852, 854, 856, 858, 860, 862, 864, 866, 868, 870, 872, 874)])
_uv = me_cylinder_006.uv_layers.new(name='UVMap')
_uv.uv.foreach_set('vector', [1.0, 0.5, 1.0, 1.0, 0.8, 1.0, 0.8, 0.5, 0.8, 0.5, 0.8, 1.0, 0.6, 1.0, 0.6, 0.5, 0.6, 0.5, 0.6, 1.0, 0.4, 1.0, 0.4, 0.5, 0.4783, 0.3242, 0.25, 0.49, 0.02175, 0.3242, 0.1089, 0.05584, 0.3911, 0.05584, 0.4, 0.5, 0.4, 1.0, 0.2, 1.0, 0.2, 0.5, 0.2, 0.5, 0.2, 1.0, 2.98e-08, 1.0, 2.98e-08, 0.5, 0.75, 0.49, 0.9783, 0.3242, 0.8911, 0.05584, 0.6089, 0.05584, 0.5217, 0.3242, 0.9821, 0.6164, 0.9821, 0.7196, 0.9757, 0.7196, 0.9757, 0.6164, 0.9757, 0.6164, 0.9757, 0.7196, 0.9692, 0.7196, 0.9692, 0.6164, 0.9692, 0.6164, 0.9692, 0.7196, 0.9628, 0.7196, 0.9628, 0.6164, 0.9628, 0.6164, 0.9628, 0.7196, 0.9563, 0.7196, 0.9563, 0.6164, 0.9563, 0.6164, 0.9563, 0.7196, 0.9499, 0.7196, 0.9499, 0.6164, 0.9499, 0.6164, 0.9499, 0.7196, 0.9434, 0.7196, 0.9434, 0.6164, 0.9434, 0.6164, 0.9434, 0.7196, 0.937, 0.7196, 0.937, 0.6164, 0.937, 0.6164, 0.937, 0.7196, 0.9305, 0.7196, 0.9305, 0.6164, 0.9305, 0.6164, 0.9305, 0.7196, 0.9241, 0.7196, 0.9241, 0.6164, 0.9241, 0.6164, 0.9241, 0.7196, 0.9176, 0.7196, 0.9176, 0.6164, 0.9176, 0.6164, 0.9176, 0.7196, 0.9112, 0.7196, 0.9112, 0.6164, 0.9112, 0.6164, 0.9112, 0.7196, 0.9047, 0.7196, 0.9047, 0.6164, 0.9047, 0.6164, 0.9047, 0.7196, 0.8983, 0.7196, 0.8983, 0.6164, 0.8983, 0.6164, 0.8983, 0.7196, 0.8918, 0.7196, 0.8918, 0.6164, 0.5625, 0.5, 0.5625, 1.0, 0.5312, 1.0, 0.5312, 0.5, 0.5312, 0.5, 0.5312, 1.0, 0.5, 1.0, 0.5, 0.5, 0.5, 0.5, 0.5, 1.0, 0.4688, 1.0, 0.4688, 0.5, 0.4688, 0.5, 0.4688, 1.0, 0.4375, 1.0, 0.4375, 0.5, 0.4375, 0.5, 0.4375, 1.0, 0.4062, 1.0, 0.4062, 0.5, 0.4062, 0.5, 0.4062, 1.0, 0.375, 1.0, 0.375, 0.5, 0.375, 0.5, 0.375, 1.0, 0.3438, 1.0, 0.3438, 0.5, 0.3438, 0.5, 0.3438, 1.0, 0.3125, 1.0, 0.3125, 0.5, 0.3125, 0.5, 0.3125, 1.0, 0.2812, 1.0, 0.2812, 0.5, 0.2812, 0.5, 0.2812, 1.0, 0.25, 1.0, 0.25, 0.5, 0.25, 0.5, 0.25, 1.0, 0.2188, 1.0, 0.2188, 0.5, 0.2188, 0.5, 0.2188, 1.0, 0.1875, 1.0, 0.1875, 0.5, 0.1875, 0.5, 0.1875, 1.0, 0.1562, 1.0, 0.1562, 0.5, 0.1562, 0.5, 0.1562, 1.0, 0.125, 1.0, 0.125, 0.5, 0.125, 0.5, 0.125, 1.0, 0.09375, 1.0, 0.09375, 0.5, 0.09375, 0.5, 0.09375, 1.0, 0.0625, 1.0, 0.0625, 0.5, 0.2968, 0.4854, 0.25, 0.49, 0.2032, 0.4854, 0.1582, 0.4717, 0.1167, 0.4496, 0.08029, 0.4197, 0.05045, 0.3833, 0.02827, 0.3418, 0.01461, 0.2968, 0.01, 0.25, 0.01461, 0.2032, 0.02827, 0.1582, 0.05045, 0.1167, 0.08029, 0.08029, 0.1167, 0.05045, 0.1582, 0.02827, 0.2032, 0.01461, 0.25, 0.01, 0.2968, 0.01461, 0.3418, 0.02827, 0.3833, 0.05045, 0.4197, 0.08029, 0.4496, 0.1167, 0.4717, 0.1582, 0.4854, 0.2032, 0.49, 0.25, 0.4854, 0.2968, 0.4717, 0.3418, 0.4496, 0.3833, 0.4197, 0.4197, 0.3833, 0.4496, 0.3418, 0.4717, 0.0625, 0.5, 0.0625, 1.0, 0.03125, 1.0, 0.03125, 0.5, 0.7821, 0.6164, 0.7821, 0.7196, 0.7757, 0.7196, 0.7757, 0.6164, 0.75, 0.49, 0.7968, 0.4854, 0.8418, 0.4717, 0.8833, 0.4496, 0.9197, 0.4197, 0.9496, 0.3833, 0.9717, 0.3418, 0.9854, 0.2968, 0.99, 0.25, 0.9854, 0.2032, 0.9717, 0.1582, 0.9496, 0.1167, 0.9197, 0.08029, 0.8833, 0.05045, 0.8418, 0.02827, 0.7968, 0.01461, 0.75, 0.01, 0.7032, 0.01461, 0.6582, 0.02827, 0.6167, 0.05045, 0.5803, 0.08029, 0.5504, 0.1167, 0.5283, 0.1582, 0.5146, 0.2032, 0.51, 0.25, 0.5146, 0.2968, 0.5283, 0.3418, 0.5504, 0.3833, 0.5803, 0.4197, 0.6167, 0.4496, 0.6582, 0.4717, 0.7032, 0.4854, 1.0, 0.5, 1.0, 1.0, 0.9688, 1.0, 0.9688, 0.5, 0.722, 0.636, 0.722, 0.6804, 0.7192, 0.6804, 0.7192, 0.636, 0.7192, 0.636, 0.7192, 0.6804, 0.7164, 0.6804, 0.7164, 0.636, 0.7164, 0.636, 0.7164, 0.6804, 0.7137, 0.6804, 0.7137, 0.636, 0.7137, 0.636, 0.7137, 0.6804, 0.7109, 0.6804, 0.7109, 0.636, 0.7109, 0.636, 0.7109, 0.6804, 0.7081, 0.6804, 0.7081, 0.636, 0.7081, 0.636, 0.7081, 0.6804, 0.7053, 0.6804, 0.7053, 0.636, 0.7053, 0.636, 0.7053, 0.6804, 0.7026, 0.6804, 0.7026, 0.636, 0.7026, 0.636, 0.7026, 0.6804, 0.6998, 0.6804, 0.6998, 0.636, 0.6998, 0.636, 0.6998, 0.6804, 0.697, 0.6804, 0.697, 0.636, 0.697, 0.636, 0.697, 0.6804, 0.6942, 0.6804, 0.6942, 0.636, 0.6942, 0.636, 0.6942, 0.6804, 0.6915, 0.6804, 0.6915, 0.636, 0.6915, 0.636, 0.6915, 0.6804, 0.6887, 0.6804, 0.6887, 0.636, 0.6887, 0.636, 0.6887, 0.6804, 0.6859, 0.6804, 0.6859, 0.636, 0.6859, 0.636, 0.6859, 0.6804, 0.6831, 0.6804, 0.6831, 0.636, 0.6831, 0.636, 0.6831, 0.6804, 0.6804, 0.6804, 0.6804, 0.636, 0.5, 0.5, 0.5, 1.0, 0.4688, 1.0, 0.4688, 0.5, 0.4688, 0.5, 0.4688, 1.0, 0.4375, 1.0, 0.4375, 0.5, 0.4375, 0.5, 0.4375, 1.0, 0.4062, 1.0, 0.4062, 0.5, 0.4062, 0.5, 0.4062, 1.0, 0.375, 1.0, 0.375, 0.5, 0.375, 0.5, 0.375, 1.0, 0.3438, 1.0, 0.3438, 0.5, 0.3438, 0.5, 0.3438, 1.0, 0.3125, 1.0, 0.3125, 0.5, 0.3125, 0.5, 0.3125, 1.0, 0.2812, 1.0, 0.2812, 0.5, 0.2812, 0.5, 0.2812, 1.0, 0.25, 1.0, 0.25, 0.5, 0.25, 0.5, 0.25, 1.0, 0.2188, 1.0, 0.2188, 0.5, 0.2188, 0.5, 0.2188, 1.0, 0.1875, 1.0, 0.1875, 0.5, 0.1875, 0.5, 0.1875, 1.0, 0.1562, 1.0, 0.1562, 0.5, 0.1562, 0.5, 0.1562, 1.0, 0.125, 1.0, 0.125, 0.5, 0.125, 0.5, 0.125, 1.0, 0.09375, 1.0, 0.09375, 0.5, 0.09375, 0.5, 0.09375, 1.0, 0.0625, 1.0, 0.0625, 0.5, 0.2968, 0.4854, 0.25, 0.49, 0.2032, 0.4854, 0.1582, 0.4717, 0.1167, 0.4496, 0.08029, 0.4197, 0.05045, 0.3833, 0.02827, 0.3418, 0.01461, 0.2968, 0.01, 0.25, 0.01461, 0.2032, 0.02827, 0.1582, 0.05045, 0.1167, 0.08029, 0.08029, 0.1167, 0.05045, 0.1582, 0.02827, 0.2032, 0.01461, 0.25, 0.01, 0.2968, 0.01461, 0.3418, 0.02827, 0.3833, 0.05045, 0.4197, 0.08029, 0.4496, 0.1167, 0.4717, 0.1582, 0.4854, 0.2032, 0.49, 0.25, 0.4854, 0.2968, 0.4717, 0.3418, 0.4496, 0.3833, 0.4197, 0.4197, 0.3833, 0.4496, 0.3418, 0.4717, 0.0625, 0.5, 0.0625, 1.0, 0.03125, 1.0, 0.03125, 0.5, 0.03125, 0.5, 0.03125, 1.0, 0.0, 1.0, 0.0, 0.5, 0.75, 0.49, 0.7968, 0.4854, 0.8418, 0.4717, 0.8833, 0.4496, 0.9197, 0.4197, 0.9496, 0.3833, 0.9717, 0.3418, 0.9854, 0.2968, 0.99, 0.25, 0.9854, 0.2032, 0.9717, 0.1582, 0.9496, 0.1167, 0.9197, 0.08029, 0.8833, 0.05045, 0.8418, 0.02827, 0.7968, 0.01461, 0.75, 0.01, 0.7032, 0.01461, 0.6582, 0.02827, 0.6167, 0.05045, 0.5803, 0.08029, 0.5504, 0.1167, 0.5283, 0.1582, 0.5146, 0.2032, 0.51, 0.25, 0.5146, 0.2968, 0.5283, 0.3418, 0.5504, 0.3833, 0.5803, 0.4197, 0.6167, 0.4496, 0.6582, 0.4717, 0.7032, 0.4854, 0.2266, 0.7432, 0.2289, 0.688, 0.2354, 0.6476, 0.2441, 0.6328, 0.459, 0.6328, 0.4678, 0.6476, 0.4742, 0.688, 0.4766, 0.7432, 0.4766, 0.7725, 0.4742, 0.8276, 0.4678, 0.868, 0.459, 0.8828, 0.2441, 0.8828, 0.2354, 0.868, 0.2289, 0.8276, 0.2266, 0.7725, 0.7149, 0.4238, 0.9297, 0.4238, 0.9297, 0.6738, 0.7149, 0.6738, 0.7353, 0.5, 0.7647, 0.5, 0.7647, 0.75, 0.7353, 0.75, 0.3926, 0.0, 0.6074, 0.0, 0.6074, 0.25, 0.3926, 0.25, 0.2441, 0.4267, 0.2465, 0.3716, 0.2529, 0.3312, 0.2617, 0.3164, 0.4766, 0.3164, 0.4853, 0.3312, 0.4918, 0.3716, 0.4941, 0.4267, 0.4941, 0.4561, 0.4918, 0.5112, 0.4853, 0.5516, 0.4766, 0.5664, 0.2617, 0.5664, 0.2529, 0.5516, 0.2465, 0.5112, 0.2441, 0.4561, 0.2353, 0.5, 0.2353, 0.75, 0.125, 0.75, 0.125, 0.5, 0.375, 0.25, 0.375, 0.0, 0.3838, 0.0, 0.3838, 0.25, 0.3838, 0.25, 0.3838, 0.0, 0.3926, 0.0, 0.3926, 0.25, 0.7647, 0.75, 0.7647, 0.5, 0.8198, 0.5, 0.8198, 0.75, 0.8198, 0.75, 0.8198, 0.5, 0.875, 0.5, 0.875, 0.75, 0.625, 0.0, 0.625, 0.25, 0.6074, 0.25, 0.6074, 0.0, 0.5869, 0.6738, 0.5869, 0.4238, 0.6421, 0.4238, 0.6421, 0.6738, 0.6421, 0.6738, 0.6421, 0.4238, 0.7061, 0.4238, 0.7061, 0.6738, 0.7061, 0.6738, 0.7061, 0.4238, 0.7149, 0.4238, 0.7149, 0.6738, 0.7353, 0.5, 0.7353, 0.75, 0.6802, 0.75, 0.6802, 0.5, 0.6802, 0.5, 0.6802, 0.75, 0.6162, 0.75, 0.6162, 0.5, 0.6162, 0.5, 0.6162, 0.75, 0.6074, 0.75, 0.6074, 0.5, 0.2353, 0.5, 0.2647, 0.5, 0.2647, 0.75, 0.2353, 0.75, 0.5938, 0.5459, 0.5961, 0.4907, 0.6025, 0.4503, 0.6113, 0.4355, 0.8262, 0.4355, 0.835, 0.4503, 0.8414, 0.4907, 0.8438, 0.5459, 0.8438, 0.5752, 0.8414, 0.6304, 0.835, 0.6708, 0.8262, 0.6855, 0.6113, 0.6855, 0.6025, 0.6708, 0.5961, 0.6304, 0.5938, 0.5752, 0.6524, 0.4141, 0.8672, 0.4141, 0.8672, 0.6641, 0.6524, 0.6641, 0.7353, 0.5, 0.7647, 0.5, 0.7647, 0.75, 0.7353, 0.75, 0.3926, 0.0, 0.6074, 0.0, 0.6074, 0.25, 0.3926, 0.25, 0.5762, 0.4463, 0.5785, 0.3911, 0.585, 0.3507, 0.5938, 0.3359, 0.8086, 0.3359, 0.8174, 0.3507, 0.8238, 0.3911, 0.8262, 0.4463, 0.8262, 0.4756, 0.8238, 0.5308, 0.8174, 0.5712, 0.8086, 0.5859, 0.5938, 0.5859, 0.585, 0.5712, 0.5785, 0.5308, 0.5762, 0.4756, 0.2353, 0.5, 0.2353, 0.75, 0.125, 0.75, 0.125, 0.5, 0.375, 0.25, 0.375, 0.0, 0.3838, 0.0, 0.3838, 0.25, 0.3838, 0.25, 0.3838, 0.0, 0.3926, 0.0, 0.3926, 0.25, 0.7647, 0.75, 0.7647, 0.5, 0.8198, 0.5, 0.8198, 0.75, 0.8198, 0.75, 0.8198, 0.5, 0.875, 0.5, 0.875, 0.75, 0.625, 0.0, 0.625, 0.25, 0.6074, 0.25, 0.6074, 0.0, 0.5244, 0.6641, 0.5244, 0.4141, 0.5796, 0.4141, 0.5796, 0.6641, 0.5796, 0.6641, 0.5796, 0.4141, 0.6436, 0.4141, 0.6436, 0.6641, 0.6436, 0.6641, 0.6436, 0.4141, 0.6524, 0.4141, 0.6524, 0.6641, 0.7353, 0.5, 0.7353, 0.75, 0.6802, 0.75, 0.6802, 0.5, 0.6802, 0.5, 0.6802, 0.75, 0.6162, 0.75, 0.6162, 0.5, 0.6162, 0.5, 0.6162, 0.75, 0.6074, 0.75, 0.6074, 0.5, 0.2353, 0.5, 0.2647, 0.5, 0.2647, 0.75, 0.2353, 0.75, 0.5039, 0.8017, 0.5063, 0.7466, 0.5127, 0.7062, 0.5215, 0.6914, 0.7363, 0.6914, 0.7451, 0.7062, 0.7516, 0.7466, 0.7539, 0.8017, 0.7539, 0.8311, 0.7516, 0.8862, 0.7451, 0.9266, 0.7363, 0.9414, 0.5215, 0.9414, 0.5127, 0.9266, 0.5063, 0.8862, 0.5039, 0.8311, 0.7246, 0.3008, 0.9394, 0.3008, 0.9394, 0.5508, 0.7246, 0.5508, 0.7353, 0.5, 0.7647, 0.5, 0.7647, 0.75, 0.7353, 0.75, 0.3926, 0.0, 0.6074, 0.0, 0.6074, 0.25, 0.3926, 0.25, 0.5311, 0.4033, 0.5322, 0.3773, 0.5352, 0.3584, 0.5394, 0.3514, 0.6403, 0.3514, 0.6445, 0.3584, 0.6475, 0.3773, 0.6486, 0.4033, 0.6486, 0.417, 0.6475, 0.443, 0.6445, 0.462, 0.6403, 0.4689, 0.5394, 0.4689, 0.5352, 0.462, 0.5322, 0.443, 0.5311, 0.417, 0.2353, 0.5, 0.2353, 0.75, 0.125, 0.75, 0.125, 0.5, 0.375, 0.25, 0.375, 0.0, 0.3838, 0.0, 0.3838, 0.25, 0.3838, 0.25, 0.3838, 0.0, 0.3926, 0.0, 0.3926, 0.25, 0.7647, 0.75, 0.7647, 0.5, 0.8198, 0.5, 0.8198, 0.75, 0.8198, 0.75, 0.8198, 0.5, 0.875, 0.5, 0.875, 0.75, 0.625, 0.0, 0.625, 0.25, 0.6074, 0.25, 0.6074, 0.0, 0.5967, 0.5508, 0.5967, 0.3008, 0.6519, 0.3008, 0.6519, 0.5508, 0.6519, 0.5508, 0.6519, 0.3008, 0.7158, 0.3008, 0.7158, 0.5508, 0.7158, 0.5508, 0.7158, 0.3008, 0.7246, 0.3008, 0.7246, 0.5508, 0.7353, 0.5, 0.7353, 0.75, 0.6802, 0.75, 0.6802, 0.5, 0.6802, 0.5, 0.6802, 0.75, 0.6162, 0.75, 0.6162, 0.5, 0.6162, 0.5, 0.6162, 0.75, 0.6074, 0.75, 0.6074, 0.5, 0.2353, 0.5, 0.2647, 0.5, 0.2647, 0.75, 0.2353, 0.75, 0.1133, 0.499, 0.1156, 0.4438, 0.1221, 0.4035, 0.1309, 0.3887, 0.3457, 0.3887, 0.3545, 0.4035, 0.3609, 0.4438, 0.3633, 0.499, 0.3633, 0.5283, 0.3609, 0.5835, 0.3545, 0.6239, 0.3457, 0.6387, 0.1309, 0.6387, 0.1221, 0.6239, 0.1156, 0.5835, 0.1133, 0.5283, 0.6914, 0.1465, 0.9062, 0.1465, 0.9062, 0.3965, 0.6914, 0.3965, 0.7353, 0.5, 0.7647, 0.5, 0.7647, 0.75, 0.7353, 0.75, 0.3926, 0.0, 0.6074, 0.0, 0.6074, 0.25, 0.3926, 0.25, 0.007419, 0.3157, 0.0135, 0.1733, 0.03012, 0.06901, 0.05281, 0.03086, 0.6073, 0.03086, 0.63, 0.06901, 0.6467, 0.1733, 0.6527, 0.3157, 0.6527, 0.3914, 0.6467, 0.5338, 0.63, 0.638, 0.6073, 0.6762, 0.05281, 0.6762, 0.03012, 0.638, 0.0135, 0.5338, 0.007419, 0.3914, 0.2353, 0.5, 0.2353, 0.75, 0.125, 0.75, 0.125, 0.5, 0.375, 0.25, 0.375, 0.0, 0.3838, 0.0, 0.3838, 0.25, 0.3838, 0.25, 0.3838, 0.0, 0.3926, 0.0, 0.3926, 0.25, 0.7647, 0.75, 0.7647, 0.5, 0.8198, 0.5, 0.8198, 0.75, 0.8198, 0.75, 0.8198, 0.5, 0.875, 0.5, 0.875, 0.75, 0.625, 0.0, 0.625, 0.25, 0.6074, 0.25, 0.6074, 0.0, 0.5635, 0.3965, 0.5635, 0.1465, 0.6187, 0.1465, 0.6187, 0.3965, 0.6187, 0.3965, 0.6187, 0.1465, 0.6826, 0.1465, 0.6826, 0.3965, 0.6826, 0.3965, 0.6826, 0.1465, 0.6914, 0.1465, 0.6914, 0.3965, 0.7353, 0.5, 0.7353, 0.75, 0.6802, 0.75, 0.6802, 0.5, 0.6802, 0.5, 0.6802, 0.75, 0.6162, 0.75, 0.6162, 0.5, 0.6162, 0.5, 0.6162, 0.75, 0.6074, 0.75, 0.6074, 0.5, 0.2353, 0.5, 0.2647, 0.5, 0.2647, 0.75, 0.2353, 0.75, 0.6992, 0.7139, 0.7016, 0.6587, 0.708, 0.6183, 0.7168, 0.6035, 0.9316, 0.6035, 0.9404, 0.6183, 0.9469, 0.6587, 0.9492, 0.7139, 0.9492, 0.7432, 0.9469, 0.7983, 0.9404, 0.8387, 0.9316, 0.8535, 0.7168, 0.8535, 0.708, 0.8387, 0.7016, 0.7983, 0.6992, 0.7432, 0.6875, 0.3828, 0.9023, 0.3828, 0.9023, 0.6328, 0.6875, 0.6328, 0.7353, 0.5, 0.7647, 0.5, 0.7647, 0.75, 0.7353, 0.75, 0.3926, 0.0, 0.6074, 0.0, 0.6074, 0.25, 0.3926, 0.25, 0.7777, 0.165, 0.7788, 0.1393, 0.7818, 0.1205, 0.7859, 0.1136, 0.886, 0.1136, 0.8901, 0.1205, 0.8931, 0.1393, 0.8942, 0.165, 0.8942, 0.1787, 0.8931, 0.2044, 0.8901, 0.2232, 0.886, 0.2301, 0.7859, 0.2301, 0.7818, 0.2232, 0.7788, 0.2044, 0.7777, 0.1787, 0.2353, 0.5, 0.2353, 0.75, 0.125, 0.75, 0.125, 0.5, 0.375, 0.25, 0.375, 0.0, 0.3838, 0.0, 0.3838, 0.25, 0.3838, 0.25, 0.3838, 0.0, 0.3926, 0.0, 0.3926, 0.25, 0.7647, 0.75, 0.7647, 0.5, 0.8198, 0.5, 0.8198, 0.75, 0.8198, 0.75, 0.8198, 0.5, 0.875, 0.5, 0.875, 0.75, 0.625, 0.0, 0.625, 0.25, 0.6074, 0.25, 0.6074, 0.0, 0.5596, 0.6328, 0.5596, 0.3828, 0.6148, 0.3828, 0.6148, 0.6328, 0.6148, 0.6328, 0.6148, 0.3828, 0.6787, 0.3828, 0.6787, 0.6328, 0.6787, 0.6328, 0.6787, 0.3828, 0.6875, 0.3828, 0.6875, 0.6328, 0.7353, 0.5, 0.7353, 0.75, 0.6802, 0.75, 0.6802, 0.5, 0.6802, 0.5, 0.6802, 0.75, 0.6162, 0.75, 0.6162, 0.5, 0.6162, 0.5, 0.6162, 0.75, 0.6074, 0.75, 0.6074, 0.5, 0.2353, 0.5, 0.2647, 0.5, 0.2647, 0.75, 0.2353, 0.75, 0.418, 0.5947, 0.4203, 0.5395, 0.4268, 0.4992, 0.4356, 0.4844, 0.6504, 0.4844, 0.6592, 0.4992, 0.6656, 0.5395, 0.668, 0.5947, 0.668, 0.624, 0.6656, 0.6792, 0.6592, 0.7196, 0.6504, 0.7344, 0.4356, 0.7344, 0.4268, 0.7196, 0.4203, 0.6792, 0.418, 0.624, 0.6641, 0.7383, 0.8789, 0.7383, 0.8789, 0.9883, 0.6641, 0.9883, 0.7353, 0.5, 0.7647, 0.5, 0.7647, 0.75, 0.7353, 0.75, 0.3926, 0.0, 0.6074, 0.0, 0.6074, 0.25, 0.3926, 0.25, 0.1697, 0.5184, 0.1705, 0.4993, 0.1727, 0.4853, 0.1758, 0.4802, 0.25, 0.4802, 0.2531, 0.4853, 0.2553, 0.4993, 0.2561, 0.5184, 0.2561, 0.5285, 0.2553, 0.5476, 0.2531, 0.5615, 0.25, 0.5666, 0.1758, 0.5666, 0.1727, 0.5615, 0.1705, 0.5476, 0.1697, 0.5285, 0.2353, 0.5, 0.2353, 0.75, 0.125, 0.75, 0.125, 0.5, 0.375, 0.25, 0.375, 0.0, 0.3838, 0.0, 0.3838, 0.25, 0.3838, 0.25, 0.3838, 0.0, 0.3926, 0.0, 0.3926, 0.25, 0.7647, 0.75, 0.7647, 0.5, 0.8198, 0.5, 0.8198, 0.75, 0.8198, 0.75, 0.8198, 0.5, 0.875, 0.5, 0.875, 0.75, 0.625, 0.0, 0.625, 0.25, 0.6074, 0.25, 0.6074, 0.0, 0.5361, 0.9883, 0.5361, 0.7383, 0.5913, 0.7383, 0.5913, 0.9883, 0.5913, 0.9883, 0.5913, 0.7383, 0.6553, 0.7383, 0.6553, 0.9883, 0.6553, 0.9883, 0.6553, 0.7383, 0.6641, 0.7383, 0.6641, 0.9883, 0.7353, 0.5, 0.7353, 0.75, 0.6802, 0.75, 0.6802, 0.5, 0.6802, 0.5, 0.6802, 0.75, 0.6162, 0.75, 0.6162, 0.5, 0.6162, 0.5, 0.6162, 0.75, 0.6074, 0.75, 0.6074, 0.5, 0.2353, 0.5, 0.2647, 0.5, 0.2647, 0.75, 0.2353, 0.75, 0.6777, 0.7627, 0.6801, 0.7075, 0.6865, 0.6671, 0.6953, 0.6523, 0.9101, 0.6523, 0.9189, 0.6671, 0.9254, 0.7075, 0.9277, 0.7627, 0.9277, 0.792, 0.9254, 0.8472, 0.9189, 0.8876, 0.9101, 0.9023, 0.6953, 0.9023, 0.6865, 0.8876, 0.6801, 0.8472, 0.6777, 0.792, 0.668, 0.3145, 0.8828, 0.3145, 0.8828, 0.5645, 0.668, 0.5645, 0.7353, 0.5, 0.7647, 0.5, 0.7647, 0.75, 0.7353, 0.75, 0.3926, 0.0, 0.6074, 0.0, 0.6074, 0.25, 0.3926, 0.25, 0.3283, 0.6997, 0.3289, 0.6869, 0.3304, 0.6775, 0.3324, 0.674, 0.3824, 0.674, 0.3845, 0.6775, 0.386, 0.6869, 0.3865, 0.6997, 0.3865, 0.7065, 0.386, 0.7194, 0.3845, 0.7288, 0.3824, 0.7322, 0.3324, 0.7322, 0.3304, 0.7288, 0.3289, 0.7194, 0.3283, 0.7065, 0.2353, 0.5, 0.2353, 0.75, 0.125, 0.75, 0.125, 0.5, 0.375, 0.25, 0.375, 0.0, 0.3838, 0.0, 0.3838, 0.25, 0.3838, 0.25, 0.3838, 0.0, 0.3926, 0.0, 0.3926, 0.25, 0.7647, 0.75, 0.7647, 0.5, 0.8198, 0.5, 0.8198, 0.75, 0.8198, 0.75, 0.8198, 0.5, 0.875, 0.5, 0.875, 0.75, 0.625, 0.0, 0.625, 0.25, 0.6074, 0.25, 0.6074, 0.0, 0.5401, 0.5645, 0.5401, 0.3145, 0.5952, 0.3145, 0.5952, 0.5645, 0.5952, 0.5645, 0.5952, 0.3145, 0.6592, 0.3145, 0.6592, 0.5645, 0.6592, 0.5645, 0.6592, 0.3145, 0.668, 0.3145, 0.668, 0.5645, 0.7353, 0.5, 0.7353, 0.75, 0.6802, 0.75, 0.6802, 0.5, 0.6802, 0.5, 0.6802, 0.75, 0.6162, 0.75, 0.6162, 0.5, 0.6162, 0.5, 0.6162, 0.75, 0.6074, 0.75, 0.6074, 0.5, 0.2353, 0.5, 0.2647, 0.5, 0.2647, 0.75, 0.2353, 0.75, 0.08398, 0.8349, 0.08634, 0.7798, 0.09278, 0.7394, 0.1016, 0.7246, 0.3164, 0.7246, 0.3252, 0.7394, 0.3316, 0.7798, 0.334, 0.8349, 0.334, 0.8643, 0.3316, 0.9194, 0.3252, 0.9598, 0.3164, 0.9746, 0.1016, 0.9746, 0.09278, 0.9598, 0.08634, 0.9194, 0.08398, 0.8643, 0.666, 0.3242, 0.8809, 0.3242, 0.8809, 0.5742, 0.666, 0.5742, 0.7353, 0.5, 0.7647, 0.5, 0.7647, 0.75, 0.7353, 0.75, 0.3926, 0.0, 0.6074, 0.0, 0.6074, 0.25, 0.3926, 0.25, 0.2656, 0.3895, 0.2664, 0.3705, 0.2686, 0.3566, 0.2716, 0.3515, 0.3455, 0.3515, 0.3486, 0.3566, 0.3508, 0.3705, 0.3516, 0.3895, 0.3516, 0.3996, 0.3508, 0.4186, 0.3486, 0.4324, 0.3455, 0.4375, 0.2716, 0.4375, 0.2686, 0.4324, 0.2664, 0.4186, 0.2656, 0.3996, 0.2353, 0.5, 0.2353, 0.75, 0.125, 0.75, 0.125, 0.5, 0.375, 0.25, 0.375, 0.0, 0.3838, 0.0, 0.3838, 0.25, 0.3838, 0.25, 0.3838, 0.0, 0.3926, 0.0, 0.3926, 0.25, 0.7647, 0.75, 0.7647, 0.5, 0.8198, 0.5, 0.8198, 0.75, 0.8198, 0.75, 0.8198, 0.5, 0.875, 0.5, 0.875, 0.75, 0.625, 0.0, 0.625, 0.25, 0.6074, 0.25, 0.6074, 0.0, 0.5381, 0.5742, 0.5381, 0.3242, 0.5933, 0.3242, 0.5933, 0.5742, 0.5933, 0.5742, 0.5933, 0.3242, 0.6572, 0.3242, 0.6572, 0.5742, 0.6572, 0.5742, 0.6572, 0.3242, 0.666, 0.3242, 0.666, 0.5742, 0.7353, 0.5, 0.7353, 0.75, 0.6802, 0.75, 0.6802, 0.5, 0.6802, 0.5, 0.6802, 0.75, 0.6162, 0.75, 0.6162, 0.5, 0.6162, 0.5, 0.6162, 0.75, 0.6074, 0.75, 0.6074, 0.5, 0.2353, 0.5, 0.2647, 0.5, 0.2647, 0.75, 0.2353, 0.75, 0.2285, 0.6299, 0.2309, 0.5747, 0.2373, 0.5343, 0.2461, 0.5195, 0.4609, 0.5195, 0.4697, 0.5343, 0.4762, 0.5747, 0.4785, 0.6299, 0.4785, 0.6592, 0.4762, 0.7144, 0.4697, 0.7547, 0.4609, 0.7695, 0.2461, 0.7695, 0.2373, 0.7547, 0.2309, 0.7144, 0.2285, 0.6592, 0.1797, 0.04492, 0.3945, 0.04492, 0.3945, 0.2949, 0.1797, 0.2949, 0.7353, 0.5, 0.7647, 0.5, 0.7647, 0.75, 0.7353, 0.75, 0.3926, 0.0, 0.6074, 0.0, 0.6074, 0.25, 0.3926, 0.25, 0.7254, 0.7093, 0.7259, 0.6959, 0.7275, 0.686, 0.7297, 0.6824, 0.7821, 0.6824, 0.7842, 0.686, 0.7858, 0.6959, 0.7863, 0.7093, 0.7863, 0.7165, 0.7858, 0.7299, 0.7842, 0.7398, 0.7821, 0.7434, 0.7297, 0.7434, 0.7275, 0.7398, 0.7259, 0.7299, 0.7254, 0.7165, 0.2353, 0.5, 0.2353, 0.75, 0.125, 0.75, 0.125, 0.5, 0.375, 0.25, 0.375, 0.0, 0.3838, 0.0, 0.3838, 0.25, 0.3838, 0.25, 0.3838, 0.0, 0.3926, 0.0, 0.3926, 0.25, 0.7647, 0.75, 0.7647, 0.5, 0.8198, 0.5, 0.8198, 0.75, 0.8198, 0.75, 0.8198, 0.5, 0.875, 0.5, 0.875, 0.75, 0.625, 0.0, 0.625, 0.25, 0.6074, 0.25, 0.6074, 0.0, 0.05177, 0.2949, 0.05177, 0.04492, 0.1069, 0.04492, 0.1069, 0.2949, 0.1069, 0.2949, 0.1069, 0.04492, 0.1709, 0.04492, 0.1709, 0.2949, 0.1709, 0.2949, 0.1709, 0.04492, 0.1797, 0.04492, 0.1797, 0.2949, 0.7353, 0.5, 0.7353, 0.75, 0.6802, 0.75, 0.6802, 0.5, 0.6802, 0.5, 0.6802, 0.75, 0.6162, 0.75, 0.6162, 0.5, 0.6162, 0.5, 0.6162, 0.75, 0.6074, 0.75, 0.6074, 0.5, 0.02245, 0.04492, 0.05177, 0.04492, 0.05177, 0.2949, 0.02245, 0.2949, 0.5137, 0.751, 0.516, 0.6958, 0.5225, 0.6554, 0.5313, 0.6406, 0.7461, 0.6406, 0.7549, 0.6554, 0.7613, 0.6958, 0.7637, 0.751, 0.7637, 0.7803, 0.7613, 0.8355, 0.7549, 0.8758, 0.7461, 0.8906, 0.5313, 0.8906, 0.5225, 0.8758, 0.516, 0.8355, 0.5137, 0.7803, 0.1777, 0.7305, 0.3926, 0.7305, 0.3926, 0.9805, 0.1777, 0.9805, 0.7353, 0.5, 0.7647, 0.5, 0.7647, 0.75, 0.7353, 0.75, 0.3926, 0.0, 0.6074, 0.0, 0.6074, 0.25, 0.3926, 0.25, 0.8176, 0.154, 0.8183, 0.1382, 0.8202, 0.1266, 0.8227, 0.1223, 0.8844, 0.1223, 0.8869, 0.1266, 0.8887, 0.1382, 0.8894, 0.154, 0.8894, 0.1624, 0.8887, 0.1782, 0.8869, 0.1898, 0.8844, 0.1941, 0.8227, 0.1941, 0.8202, 0.1898, 0.8183, 0.1782, 0.8176, 0.1624, 0.2353, 0.5, 0.2353, 0.75, 0.125, 0.75, 0.125, 0.5, 0.375, 0.25, 0.375, 0.0, 0.3838, 0.0, 0.3838, 0.25, 0.3838, 0.25, 0.3838, 0.0, 0.3926, 0.0, 0.3926, 0.25, 0.7647, 0.75, 0.7647, 0.5, 0.8198, 0.5, 0.8198, 0.75, 0.8198, 0.75, 0.8198, 0.5, 0.875, 0.5, 0.875, 0.75, 0.625, 0.0, 0.625, 0.25, 0.6074, 0.25, 0.6074, 0.0, 0.04982, 0.9805, 0.04982, 0.7305, 0.105, 0.7305, 0.105, 0.9805, 0.105, 0.9805, 0.105, 0.7305, 0.1689, 0.7305, 0.1689, 0.9805, 0.1689, 0.9805, 0.1689, 0.7305, 0.1777, 0.7305, 0.1777, 0.9805, 0.7353, 0.5, 0.7353, 0.75, 0.6802, 0.75, 0.6802, 0.5, 0.6802, 0.5, 0.6802, 0.75, 0.6162, 0.75, 0.6162, 0.5, 0.6162, 0.5, 0.6162, 0.75, 0.6074, 0.75, 0.6074, 0.5, 0.0205, 0.7305, 0.04982, 0.7305, 0.04982, 0.9805, 0.0205, 0.9805, 1.0, 0.5, 1.0, 1.0, 0.9688, 1.0, 0.9688, 0.5, 0.9688, 0.5, 0.9688, 1.0, 0.9375, 1.0, 0.9375, 0.5, 0.9375, 0.5, 0.9375, 1.0, 0.9062, 1.0, 0.9062, 0.5, 0.9062, 0.5, 0.9062, 1.0, 0.875, 1.0, 0.875, 0.5, 0.875, 0.5, 0.875, 1.0, 0.8438, 1.0, 0.8438, 0.5, 0.8438, 0.5, 0.8438, 1.0, 0.8125, 1.0, 0.8125, 0.5, 0.8125, 0.5, 0.8125, 1.0, 0.7812, 1.0, 0.7812, 0.5, 0.7812, 0.5, 0.7812, 1.0, 0.75, 1.0, 0.75, 0.5, 0.75, 0.5, 0.75, 1.0, 0.7188, 1.0, 0.7188, 0.5, 0.7188, 0.5, 0.7188, 1.0, 0.6875, 1.0, 0.6875, 0.5, 0.6875, 0.5, 0.6875, 1.0, 0.6562, 1.0, 0.6562, 0.5, 0.6562, 0.5, 0.6562, 1.0, 0.625, 1.0, 0.625, 0.5, 0.625, 0.5, 0.625, 1.0, 0.5938, 1.0, 0.5938, 0.5, 0.5938, 0.5, 0.5938, 1.0, 0.5625, 1.0, 0.5625, 0.5, 0.5625, 0.5, 0.5625, 1.0, 0.5312, 1.0, 0.5312, 0.5, 0.5312, 0.5, 0.5312, 1.0, 0.5, 1.0, 0.5, 0.5, 0.5, 0.5, 0.5, 1.0, 0.4688, 1.0, 0.4688, 0.5, 0.4688, 0.5, 0.4688, 1.0, 0.4375, 1.0, 0.4375, 0.5, 0.4375, 0.5, 0.4375, 1.0, 0.4062, 1.0, 0.4062, 0.5, 0.4062, 0.5, 0.4062, 1.0, 0.375, 1.0, 0.375, 0.5, 0.375, 0.5, 0.375, 1.0, 0.3438, 1.0, 0.3438, 0.5, 0.3438, 0.5, 0.3438, 1.0, 0.3125, 1.0, 0.3125, 0.5, 0.3125, 0.5, 0.3125, 1.0, 0.2812, 1.0, 0.2812, 0.5, 0.2812, 0.5, 0.2812, 1.0, 0.25, 1.0, 0.25, 0.5, 0.25, 0.5, 0.25, 1.0, 0.2188, 1.0, 0.2188, 0.5, 0.2188, 0.5, 0.2188, 1.0, 0.1875, 1.0, 0.1875, 0.5, 0.1875, 0.5, 0.1875, 1.0, 0.1562, 1.0, 0.1562, 0.5, 0.1562, 0.5, 0.1562, 1.0, 0.125, 1.0, 0.125, 0.5, 0.125, 0.5, 0.125, 1.0, 0.09375, 1.0, 0.09375, 0.5, 0.09375, 0.5, 0.09375, 1.0, 0.0625, 1.0, 0.0625, 0.5, 0.2968, 0.4854, 0.25, 0.49, 0.2032, 0.4854, 0.1582, 0.4717, 0.1167, 0.4496, 0.08029, 0.4197, 0.05045, 0.3833, 0.02827, 0.3418, 0.01461, 0.2968, 0.01, 0.25, 0.01461, 0.2032, 0.02827, 0.1582, 0.05045, 0.1167, 0.08029, 0.08029, 0.1167, 0.05045, 0.1582, 0.02827, 0.2032, 0.01461, 0.25, 0.01, 0.2968, 0.01461, 0.3418, 0.02827, 0.3833, 0.05045, 0.4197, 0.08029, 0.4496, 0.1167, 0.4717, 0.1582, 0.4854, 0.2032, 0.49, 0.25, 0.4854, 0.2968, 0.4717, 0.3418, 0.4496, 0.3833, 0.4197, 0.4197, 0.3833, 0.4496, 0.3418, 0.4717, 0.0625, 0.5, 0.0625, 1.0, 0.03125, 1.0, 0.03125, 0.5, 0.03125, 0.5, 0.03125, 1.0, 0.0, 1.0, 0.0, 0.5, 0.75, 0.49, 0.7968, 0.4854, 0.8418, 0.4717, 0.8833, 0.4496, 0.9197, 0.4197, 0.9496, 0.3833, 0.9717, 0.3418, 0.9854, 0.2968, 0.99, 0.25, 0.9854, 0.2032, 0.9717, 0.1582, 0.9496, 0.1167, 0.9197, 0.08029, 0.8833, 0.05045, 0.8418, 0.02827, 0.7968, 0.01461, 0.75, 0.01, 0.7032, 0.01461, 0.6582, 0.02827, 0.6167, 0.05045, 0.5803, 0.08029, 0.5504, 0.1167, 0.5283, 0.1582, 0.5146, 0.2032, 0.51, 0.25, 0.5146, 0.2968, 0.5283, 0.3418, 0.5504, 0.3833, 0.5803, 0.4197, 0.6167, 0.4496, 0.6582, 0.4717, 0.7032, 0.4854, 1.0, 0.5, 1.0, 1.0, 0.8, 1.0, 0.8, 0.5, 0.8, 0.5, 0.8, 1.0, 0.6, 1.0, 0.6, 0.5, 0.6, 0.5, 0.6, 1.0, 0.4, 1.0, 0.4, 0.5, 0.4783, 0.3242, 0.25, 0.49, 0.02175, 0.3242, 0.1089, 0.05584, 0.3911, 0.05584, 0.4, 0.5, 0.4, 1.0, 0.2, 1.0, 0.2, 0.5, 0.2, 0.5, 0.2, 1.0, 2.98e-08, 1.0, 2.98e-08, 0.5, 0.75, 0.49, 0.9783, 0.3242, 0.8911, 0.05584, 0.6089, 0.05584, 0.5217, 0.3242, 1.0, 0.5, 1.0, 1.0, 0.9688, 1.0, 0.9688, 0.5, 0.9688, 0.5, 0.9688, 1.0, 0.9375, 1.0, 0.9375, 0.5, 0.9375, 0.5, 0.9375, 1.0, 0.9062, 1.0, 0.9062, 0.5, 0.9062, 0.5, 0.9062, 1.0, 0.875, 1.0, 0.875, 0.5, 0.875, 0.5, 0.875, 1.0, 0.8438, 1.0, 0.8438, 0.5, 0.8438, 0.5, 0.8438, 1.0, 0.8125, 1.0, 0.8125, 0.5, 0.8125, 0.5, 0.8125, 1.0, 0.7812, 1.0, 0.7812, 0.5, 0.7812, 0.5, 0.7812, 1.0, 0.75, 1.0, 0.75, 0.5, 0.75, 0.5, 0.75, 1.0, 0.7188, 1.0, 0.7188, 0.5, 0.7188, 0.5, 0.7188, 1.0, 0.6875, 1.0, 0.6875, 0.5, 0.6875, 0.5, 0.6875, 1.0, 0.6562, 1.0, 0.6562, 0.5, 0.6562, 0.5, 0.6562, 1.0, 0.625, 1.0, 0.625, 0.5, 0.625, 0.5, 0.625, 1.0, 0.5938, 1.0, 0.5938, 0.5, 0.5938, 0.5, 0.5938, 1.0, 0.5625, 1.0, 0.5625, 0.5, 0.5625, 0.5, 0.5625, 1.0, 0.5312, 1.0, 0.5312, 0.5, 0.5312, 0.5, 0.5312, 1.0, 0.5, 1.0, 0.5, 0.5, 0.5, 0.5, 0.5, 1.0, 0.4688, 1.0, 0.4688, 0.5, 0.4688, 0.5, 0.4688, 1.0, 0.4375, 1.0, 0.4375, 0.5, 0.4375, 0.5, 0.4375, 1.0, 0.4062, 1.0, 0.4062, 0.5, 0.4062, 0.5, 0.4062, 1.0, 0.375, 1.0, 0.375, 0.5, 0.375, 0.5, 0.375, 1.0, 0.3438, 1.0, 0.3438, 0.5, 0.3438, 0.5, 0.3438, 1.0, 0.3125, 1.0, 0.3125, 0.5, 0.3125, 0.5, 0.3125, 1.0, 0.2812, 1.0, 0.2812, 0.5, 0.2812, 0.5, 0.2812, 1.0, 0.25, 1.0, 0.25, 0.5, 0.25, 0.5, 0.25, 1.0, 0.2188, 1.0, 0.2188, 0.5, 0.2188, 0.5, 0.2188, 1.0, 0.1875, 1.0, 0.1875, 0.5, 0.1875, 0.5, 0.1875, 1.0, 0.1562, 1.0, 0.1562, 0.5, 0.1562, 0.5, 0.1562, 1.0, 0.125, 1.0, 0.125, 0.5, 0.125, 0.5, 0.125, 1.0, 0.09375, 1.0, 0.09375, 0.5, 0.09375, 0.5, 0.09375, 1.0, 0.0625, 1.0, 0.0625, 0.5, 0.2968, 0.4854, 0.25, 0.49, 0.2032, 0.4854, 0.1582, 0.4717, 0.1167, 0.4496, 0.08029, 0.4197, 0.05045, 0.3833, 0.02827, 0.3418, 0.01461, 0.2968, 0.01, 0.25, 0.01461, 0.2032, 0.02827, 0.1582, 0.05045, 0.1167, 0.08029, 0.08029, 0.1167, 0.05045, 0.1582, 0.02827, 0.2032, 0.01461, 0.25, 0.01, 0.2968, 0.01461, 0.3418, 0.02827, 0.3833, 0.05045, 0.4197, 0.08029, 0.4496, 0.1167, 0.4717, 0.1582, 0.4854, 0.2032, 0.49, 0.25, 0.4854, 0.2968, 0.4717, 0.3418, 0.4496, 0.3833, 0.4197, 0.4197, 0.3833, 0.4496, 0.3418, 0.4717, 0.0625, 0.5, 0.0625, 1.0, 0.03125, 1.0, 0.03125, 0.5, 0.03125, 0.5, 0.03125, 1.0, 0.0, 1.0, 0.0, 0.5, 0.75, 0.49, 0.7968, 0.4854, 0.8418, 0.4717, 0.8833, 0.4496, 0.9197, 0.4197, 0.9496, 0.3833, 0.9717, 0.3418, 0.9854, 0.2968, 0.99, 0.25, 0.9854, 0.2032, 0.9717, 0.1582, 0.9496, 0.1167, 0.9197, 0.08029, 0.8833, 0.05045, 0.8418, 0.02827, 0.7968, 0.01461, 0.75, 0.01, 0.7032, 0.01461, 0.6582, 0.02827, 0.6167, 0.05045, 0.5803, 0.08029, 0.5504, 0.1167, 0.5283, 0.1582, 0.5146, 0.2032, 0.51, 0.25, 0.5146, 0.2968, 0.5283, 0.3418, 0.5504, 0.3833, 0.5803, 0.4197, 0.6167, 0.4496, 0.6582, 0.4717, 0.7032, 0.4854, 1.0, 0.5, 1.0, 1.0, 0.8, 1.0, 0.8, 0.5, 0.8, 0.5, 0.8, 1.0, 0.6, 1.0, 0.6, 0.5, 0.6, 0.5, 0.6, 1.0, 0.4, 1.0, 0.4, 0.5, 0.4783, 0.3242, 0.25, 0.49, 0.02175, 0.3242, 0.1089, 0.05584, 0.3911, 0.05584, 0.4, 0.5, 0.4, 1.0, 0.2, 1.0, 0.2, 0.5, 0.2, 0.5, 0.2, 1.0, 2.98e-08, 1.0, 2.98e-08, 0.5, 0.75, 0.49, 0.9783, 0.3242, 0.8911, 0.05584, 0.6089, 0.05584, 0.5217, 0.3242, 1.0, 0.5, 1.0, 1.0, 0.8, 1.0, 0.8, 0.5, 0.8, 0.5, 0.8, 1.0, 0.6, 1.0, 0.6, 0.5, 0.6, 0.5, 0.6, 1.0, 0.4, 1.0, 0.4, 0.5, 0.4783, 0.3242, 0.25, 0.49, 0.02175, 0.3242, 0.1089, 0.05584, 0.3911, 0.05584, 0.4, 0.5, 0.4, 1.0, 0.2, 1.0, 0.2, 0.5, 0.2, 0.5, 0.2, 1.0, 2.98e-08, 1.0, 2.98e-08, 0.5, 0.75, 0.49, 0.9783, 0.3242, 0.8911, 0.05584, 0.6089, 0.05584, 0.5217, 0.3242, 1.0, 0.5, 1.0, 1.0, 0.9688, 1.0, 0.9688, 0.5, 0.9688, 0.5, 0.9688, 1.0, 0.9375, 1.0, 0.9375, 0.5, 0.9375, 0.5, 0.9375, 1.0, 0.9062, 1.0, 0.9062, 0.5, 0.9062, 0.5, 0.9062, 1.0, 0.875, 1.0, 0.875, 0.5, 0.875, 0.5, 0.875, 1.0, 0.8438, 1.0, 0.8438, 0.5, 0.8438, 0.5, 0.8438, 1.0, 0.8125, 1.0, 0.8125, 0.5, 0.8125, 0.5, 0.8125, 1.0, 0.7812, 1.0, 0.7812, 0.5, 0.7812, 0.5, 0.7812, 1.0, 0.75, 1.0, 0.75, 0.5, 0.75, 0.5, 0.75, 1.0, 0.7188, 1.0, 0.7188, 0.5, 0.7188, 0.5, 0.7188, 1.0, 0.6875, 1.0, 0.6875, 0.5, 0.6875, 0.5, 0.6875, 1.0, 0.6562, 1.0, 0.6562, 0.5, 0.6562, 0.5, 0.6562, 1.0, 0.625, 1.0, 0.625, 0.5, 0.625, 0.5, 0.625, 1.0, 0.5938, 1.0, 0.5938, 0.5, 0.5938, 0.5, 0.5938, 1.0, 0.5625, 1.0, 0.5625, 0.5, 0.5625, 0.5, 0.5625, 1.0, 0.5312, 1.0, 0.5312, 0.5, 0.5312, 0.5, 0.5312, 1.0, 0.5, 1.0, 0.5, 0.5, 0.5, 0.5, 0.5, 1.0, 0.4688, 1.0, 0.4688, 0.5, 0.4688, 0.5, 0.4688, 1.0, 0.4375, 1.0, 0.4375, 0.5, 0.4375, 0.5, 0.4375, 1.0, 0.4062, 1.0, 0.4062, 0.5, 0.4062, 0.5, 0.4062, 1.0, 0.375, 1.0, 0.375, 0.5, 0.375, 0.5, 0.375, 1.0, 0.3438, 1.0, 0.3438, 0.5, 0.3438, 0.5, 0.3438, 1.0, 0.3125, 1.0, 0.3125, 0.5, 0.3125, 0.5, 0.3125, 1.0, 0.2812, 1.0, 0.2812, 0.5, 0.2812, 0.5, 0.2812, 1.0, 0.25, 1.0, 0.25, 0.5, 0.25, 0.5, 0.25, 1.0, 0.2188, 1.0, 0.2188, 0.5, 0.2188, 0.5, 0.2188, 1.0, 0.1875, 1.0, 0.1875, 0.5, 0.1875, 0.5, 0.1875, 1.0, 0.1562, 1.0, 0.1562, 0.5, 0.1562, 0.5, 0.1562, 1.0, 0.125, 1.0, 0.125, 0.5, 0.125, 0.5, 0.125, 1.0, 0.09375, 1.0, 0.09375, 0.5, 0.09375, 0.5, 0.09375, 1.0, 0.0625, 1.0, 0.0625, 0.5, 0.2968, 0.4854, 0.25, 0.49, 0.2032, 0.4854, 0.1582, 0.4717, 0.1167, 0.4496, 0.08029, 0.4197, 0.05045, 0.3833, 0.02827, 0.3418, 0.01461, 0.2968, 0.01, 0.25, 0.01461, 0.2032, 0.02827, 0.1582, 0.05045, 0.1167, 0.08029, 0.08029, 0.1167, 0.05045, 0.1582, 0.02827, 0.2032, 0.01461, 0.25, 0.01, 0.2968, 0.01461, 0.3418, 0.02827, 0.3833, 0.05045, 0.4197, 0.08029, 0.4496, 0.1167, 0.4717, 0.1582, 0.4854, 0.2032, 0.49, 0.25, 0.4854, 0.2968, 0.4717, 0.3418, 0.4496, 0.3833, 0.4197, 0.4197, 0.3833, 0.4496, 0.3418, 0.4717, 0.0625, 0.5, 0.0625, 1.0, 0.03125, 1.0, 0.03125, 0.5, 0.03125, 0.5, 0.03125, 1.0, 0.0, 1.0, 0.0, 0.5, 0.75, 0.49, 0.7968, 0.4854, 0.8418, 0.4717, 0.8833, 0.4496, 0.9197, 0.4197, 0.9496, 0.3833, 0.9717, 0.3418, 0.9854, 0.2968, 0.99, 0.25, 0.9854, 0.2032, 0.9717, 0.1582, 0.9496, 0.1167, 0.9197, 0.08029, 0.8833, 0.05045, 0.8418, 0.02827, 0.7968, 0.01461, 0.75, 0.01, 0.7032, 0.01461, 0.6582, 0.02827, 0.6167, 0.05045, 0.5803, 0.08029, 0.5504, 0.1167, 0.5283, 0.1582, 0.5146, 0.2032, 0.51, 0.25, 0.5146, 0.2968, 0.5283, 0.3418, 0.5504, 0.3833, 0.5803, 0.4197, 0.6167, 0.4496, 0.6582, 0.4717, 0.7032, 0.4854, 1.0, 0.5, 1.0, 1.0, 0.9091, 1.0, 0.9091, 0.5, 0.9091, 0.5, 0.9091, 1.0, 0.8182, 1.0, 0.8182, 0.5, 0.8182, 0.5, 0.8182, 1.0, 0.7273, 1.0, 0.7273, 0.5, 0.7273, 0.5, 0.7273, 1.0, 0.6364, 1.0, 0.6364, 0.5, 0.6364, 0.5, 0.6364, 1.0, 0.5455, 1.0, 0.5455, 0.5, 0.5455, 0.5, 0.5455, 1.0, 0.4545, 1.0, 0.4545, 0.5, 0.4545, 0.5, 0.4545, 1.0, 0.3636, 1.0, 0.3636, 0.5, 0.3636, 0.5, 0.3636, 1.0, 0.2727, 1.0, 0.2727, 0.5, 0.2727, 0.5, 0.2727, 1.0, 0.1818, 1.0, 0.1818, 0.5, 0.6364, 1.0, 0.7273, 1.0, 0.7273, 1.0, 0.6364, 1.0, 0.1818, 0.5, 0.1818, 1.0, 0.09091, 1.0, 0.09091, 0.5, 0.09091, 0.5, 0.09091, 1.0, -1.788e-07, 1.0, -1.788e-07, 0.5, 0.7273, 0.5, 0.6364, 0.5, 0.6364, 0.5, 0.7273, 0.5, 0.7273, 1.0, 0.8182, 1.0, 0.8182, 1.0, 0.7273, 1.0, 0.9091, 1.0, 1.0, 1.0, 1.0, 1.0, 0.9091, 1.0, 0.7273, 1.0, 0.8182, 1.0, 0.8182, 1.0, 0.7273, 1.0, -1.788e-07, 1.0, 0.09091, 1.0, 0.09091, 1.0, -1.788e-07, 1.0, 0.8182, 1.0, 0.9091, 1.0, 0.9091, 1.0, 0.8182, 1.0, 0.09091, 1.0, 0.1818, 1.0, 0.1818, 1.0, 0.09091, 1.0, 0.1818, 1.0, 0.2727, 1.0, 0.2727, 1.0, 0.1818, 1.0, 0.2727, 1.0, 0.3636, 1.0, 0.3636, 1.0, 0.2727, 1.0, 0.3636, 1.0, 0.4545, 1.0, 0.4545, 1.0, 0.3636, 1.0, 0.4545, 1.0, 0.5455, 1.0, 0.5455, 1.0, 0.4545, 1.0, 0.5455, 1.0, 0.6364, 1.0, 0.6364, 1.0, 0.5455, 1.0, 0.3798, 0.4519, 0.25, 0.49, 0.1202, 0.4519, 0.03169, 0.3497, 0.01244, 0.2158, 0.06862, 0.09283, 0.1824, 0.01972, 0.3176, 0.01972, 0.4314, 0.09283, 0.4876, 0.2158, 0.4683, 0.3497, 0.09091, 1.0, 0.1818, 1.0, 0.1818, 1.0, 0.09091, 1.0, 0.3636, 1.0, 0.4545, 1.0, 0.4545, 1.0, 0.3636, 1.0, 0.6364, 1.0, 0.7273, 1.0, 0.7273, 1.0, 0.6364, 1.0, -1.788e-07, 1.0, 0.09091, 1.0, 0.09091, 1.0, -1.788e-07, 1.0, 0.9091, 1.0, 1.0, 1.0, 1.0, 1.0, 0.9091, 1.0, 0.2727, 1.0, 0.3636, 1.0, 0.3636, 1.0, 0.2727, 1.0, 0.5455, 1.0, 0.6364, 1.0, 0.6364, 1.0, 0.5455, 1.0, 0.8182, 1.0, 0.9091, 1.0, 0.9091, 1.0, 0.8182, 1.0, 0.1818, 1.0, 0.2727, 1.0, 0.2727, 1.0, 0.1818, 1.0, 0.4545, 1.0, 0.5455, 1.0, 0.5455, 1.0, 0.4545, 1.0, 0.9091, 0.5, 0.8182, 0.5, 0.8182, 0.5, 0.9091, 0.5, 1.0, 0.5, 0.9091, 0.5, 0.9091, 0.5, 1.0, 0.5, 0.8182, 0.5, 0.7273, 0.5, 0.7273, 0.5, 0.8182, 0.5, 0.09091, 0.5, -1.788e-07, 0.5, -1.788e-07, 0.5, 0.09091, 0.5, 0.9091, 0.5, 0.8182, 0.5, 0.8182, 0.5, 0.9091, 0.5, 0.1818, 0.5, 0.09091, 0.5, 0.09091, 0.5, 0.1818, 0.5, 0.2727, 0.5, 0.1818, 0.5, 0.1818, 0.5, 0.2727, 0.5, 0.3636, 0.5, 0.2727, 0.5, 0.2727, 0.5, 0.3636, 0.5, 0.4545, 0.5, 0.3636, 0.5, 0.3636, 0.5, 0.4545, 0.5, 0.5455, 0.5, 0.4545, 0.5, 0.4545, 0.5, 0.5455, 0.5, 0.6364, 0.5, 0.5455, 0.5, 0.5455, 0.5, 0.6364, 0.5, 0.75, 0.49, 0.8798, 0.4519, 0.9683, 0.3497, 0.9876, 0.2158, 0.9314, 0.09283, 0.8176, 0.01972, 0.6824, 0.01972, 0.5686, 0.09283, 0.5124, 0.2158, 0.5317, 0.3497, 0.6202, 0.4519, 0.2727, 0.5, 0.1818, 0.5, 0.1818, 0.5, 0.2727, 0.5, 0.5455, 0.5, 0.4545, 0.5, 0.4545, 0.5, 0.5455, 0.5, 0.8182, 0.5, 0.7273, 0.5, 0.7273, 0.5, 0.8182, 0.5, 0.1818, 0.5, 0.09091, 0.5, 0.09091, 0.5, 0.1818, 0.5, 0.4545, 0.5, 0.3636, 0.5, 0.3636, 0.5, 0.4545, 0.5, 0.7273, 0.5, 0.6364, 0.5, 0.6364, 0.5, 0.7273, 0.5, 0.09091, 0.5, -1.788e-07, 0.5, -1.788e-07, 0.5, 0.09091, 0.5, 1.0, 0.5, 0.9091, 0.5, 0.9091, 0.5, 1.0, 0.5, 0.3636, 0.5, 0.2727, 0.5, 0.2727, 0.5, 0.3636, 0.5, 0.6364, 0.5, 0.5455, 0.5, 0.5455, 0.5, 0.6364, 0.5, 1.0, 0.5, 1.0, 1.0, 0.9091, 1.0, 0.9091, 0.5, 0.9091, 0.5, 0.9091, 1.0, 0.8182, 1.0, 0.8182, 0.5, 0.8182, 0.5, 0.8182, 1.0, 0.7273, 1.0, 0.7273, 0.5, 0.7273, 0.5, 0.7273, 1.0, 0.6364, 1.0, 0.6364, 0.5, 0.6364, 0.5, 0.6364, 1.0, 0.5455, 1.0, 0.5455, 0.5, 0.5455, 0.5, 0.5455, 1.0, 0.4545, 1.0, 0.4545, 0.5, 0.4545, 0.5, 0.4545, 1.0, 0.3636, 1.0, 0.3636, 0.5, 0.3636, 0.5, 0.3636, 1.0, 0.2727, 1.0, 0.2727, 0.5, 0.2727, 0.5, 0.2727, 1.0, 0.1818, 1.0, 0.1818, 0.5, 0.6364, 1.0, 0.7273, 1.0, 0.7273, 1.0, 0.6364, 1.0, 0.1818, 0.5, 0.1818, 1.0, 0.09091, 1.0, 0.09091, 0.5, 0.09091, 0.5, 0.09091, 1.0, -1.788e-07, 1.0, -1.788e-07, 0.5, 0.7273, 0.5, 0.6364, 0.5, 0.6364, 0.5, 0.7273, 0.5, 0.7273, 1.0, 0.8182, 1.0, 0.8182, 1.0, 0.7273, 1.0, 0.9091, 1.0, 1.0, 1.0, 1.0, 1.0, 0.9091, 1.0, 0.7273, 1.0, 0.8182, 1.0, 0.8182, 1.0, 0.7273, 1.0, -1.788e-07, 1.0, 0.09091, 1.0, 0.09091, 1.0, -1.788e-07, 1.0, 0.8182, 1.0, 0.9091, 1.0, 0.9091, 1.0, 0.8182, 1.0, 0.09091, 1.0, 0.1818, 1.0, 0.1818, 1.0, 0.09091, 1.0, 0.1818, 1.0, 0.2727, 1.0, 0.2727, 1.0, 0.1818, 1.0, 0.2727, 1.0, 0.3636, 1.0, 0.3636, 1.0, 0.2727, 1.0, 0.3636, 1.0, 0.4545, 1.0, 0.4545, 1.0, 0.3636, 1.0, 0.4545, 1.0, 0.5455, 1.0, 0.5455, 1.0, 0.4545, 1.0, 0.5455, 1.0, 0.6364, 1.0, 0.6364, 1.0, 0.5455, 1.0, 0.3798, 0.4519, 0.25, 0.49, 0.1202, 0.4519, 0.03169, 0.3497, 0.01244, 0.2158, 0.06862, 0.09283, 0.1824, 0.01972, 0.3176, 0.01972, 0.4314, 0.09283, 0.4876, 0.2158, 0.4683, 0.3497, 0.09091, 1.0, 0.1818, 1.0, 0.1818, 1.0, 0.09091, 1.0, 0.3636, 1.0, 0.4545, 1.0, 0.4545, 1.0, 0.3636, 1.0, 0.6364, 1.0, 0.7273, 1.0, 0.7273, 1.0, 0.6364, 1.0, -1.788e-07, 1.0, 0.09091, 1.0, 0.09091, 1.0, -1.788e-07, 1.0, 0.9091, 1.0, 1.0, 1.0, 1.0, 1.0, 0.9091, 1.0, 0.2727, 1.0, 0.3636, 1.0, 0.3636, 1.0, 0.2727, 1.0, 0.5455, 1.0, 0.6364, 1.0, 0.6364, 1.0, 0.5455, 1.0, 0.8182, 1.0, 0.9091, 1.0, 0.9091, 1.0, 0.8182, 1.0, 0.1818, 1.0, 0.2727, 1.0, 0.2727, 1.0, 0.1818, 1.0, 0.4545, 1.0, 0.5455, 1.0, 0.5455, 1.0, 0.4545, 1.0, 0.9091, 0.5, 0.8182, 0.5, 0.8182, 0.5, 0.9091, 0.5, 1.0, 0.5, 0.9091, 0.5, 0.9091, 0.5, 1.0, 0.5, 0.8182, 0.5, 0.7273, 0.5, 0.7273, 0.5, 0.8182, 0.5, 0.09091, 0.5, -1.788e-07, 0.5, -1.788e-07, 0.5, 0.09091, 0.5, 0.9091, 0.5, 0.8182, 0.5, 0.8182, 0.5, 0.9091, 0.5, 0.1818, 0.5, 0.09091, 0.5, 0.09091, 0.5, 0.1818, 0.5, 0.2727, 0.5, 0.1818, 0.5, 0.1818, 0.5, 0.2727, 0.5, 0.3636, 0.5, 0.2727, 0.5, 0.2727, 0.5, 0.3636, 0.5, 0.4545, 0.5, 0.3636, 0.5, 0.3636, 0.5, 0.4545, 0.5, 0.5455, 0.5, 0.4545, 0.5, 0.4545, 0.5, 0.5455, 0.5, 0.6364, 0.5, 0.5455, 0.5, 0.5455, 0.5, 0.6364, 0.5, 0.75, 0.49, 0.8798, 0.4519, 0.9683, 0.3497, 0.9876, 0.2158, 0.9314, 0.09283, 0.8176, 0.01972, 0.6824, 0.01972, 0.5686, 0.09283, 0.5124, 0.2158, 0.5317, 0.3497, 0.6202, 0.4519, 0.2727, 0.5, 0.1818, 0.5, 0.1818, 0.5, 0.2727, 0.5, 0.5455, 0.5, 0.4545, 0.5, 0.4545, 0.5, 0.5455, 0.5, 0.8182, 0.5, 0.7273, 0.5, 0.7273, 0.5, 0.8182, 0.5, 0.1818, 0.5, 0.09091, 0.5, 0.09091, 0.5, 0.1818, 0.5, 0.4545, 0.5, 0.3636, 0.5, 0.3636, 0.5, 0.4545, 0.5, 0.7273, 0.5, 0.6364, 0.5, 0.6364, 0.5, 0.7273, 0.5, 0.09091, 0.5, -1.788e-07, 0.5, -1.788e-07, 0.5, 0.09091, 0.5, 1.0, 0.5, 0.9091, 0.5, 0.9091, 0.5, 1.0, 0.5, 0.3636, 0.5, 0.2727, 0.5, 0.2727, 0.5, 0.3636, 0.5, 0.6364, 0.5, 0.5455, 0.5, 0.5455, 0.5, 0.6364, 0.5, 1.0, 0.5, 1.0, 1.0, 0.9688, 1.0, 0.9688, 0.5, 0.9688, 0.5, 0.9688, 1.0, 0.9375, 1.0, 0.9375, 0.5, 0.9375, 0.5, 0.9375, 1.0, 0.9062, 1.0, 0.9062, 0.5, 0.9062, 0.5, 0.9062, 1.0, 0.875, 1.0, 0.875, 0.5, 0.875, 0.5, 0.875, 1.0, 0.8438, 1.0, 0.8438, 0.5, 0.8438, 0.5, 0.8438, 1.0, 0.8125, 1.0, 0.8125, 0.5, 0.8125, 0.5, 0.8125, 1.0, 0.7812, 1.0, 0.7812, 0.5, 0.7812, 0.5, 0.7812, 1.0, 0.75, 1.0, 0.75, 0.5, 0.75, 0.5, 0.75, 1.0, 0.7188, 1.0, 0.7188, 0.5, 0.7188, 0.5, 0.7188, 1.0, 0.6875, 1.0, 0.6875, 0.5, 0.6875, 0.5, 0.6875, 1.0, 0.6562, 1.0, 0.6562, 0.5, 0.6562, 0.5, 0.6562, 1.0, 0.625, 1.0, 0.625, 0.5, 0.625, 0.5, 0.625, 1.0, 0.5938, 1.0, 0.5938, 0.5, 0.5938, 0.5, 0.5938, 1.0, 0.5625, 1.0, 0.5625, 0.5, 0.5625, 0.5, 0.5625, 1.0, 0.5312, 1.0, 0.5312, 0.5, 0.5312, 0.5, 0.5312, 1.0, 0.5, 1.0, 0.5, 0.5, 0.5, 0.5, 0.5, 1.0, 0.4688, 1.0, 0.4688, 0.5, 0.4688, 0.5, 0.4688, 1.0, 0.4375, 1.0, 0.4375, 0.5, 0.4375, 0.5, 0.4375, 1.0, 0.4062, 1.0, 0.4062, 0.5, 0.4062, 0.5, 0.4062, 1.0, 0.375, 1.0, 0.375, 0.5, 0.375, 0.5, 0.375, 1.0, 0.3438, 1.0, 0.3438, 0.5, 0.3438, 0.5, 0.3438, 1.0, 0.3125, 1.0, 0.3125, 0.5, 0.3125, 0.5, 0.3125, 1.0, 0.2812, 1.0, 0.2812, 0.5, 0.2812, 0.5, 0.2812, 1.0, 0.25, 1.0, 0.25, 0.5, 0.25, 0.5, 0.25, 1.0, 0.2188, 1.0, 0.2188, 0.5, 0.2188, 0.5, 0.2188, 1.0, 0.1875, 1.0, 0.1875, 0.5, 0.1875, 0.5, 0.1875, 1.0, 0.1562, 1.0, 0.1562, 0.5, 0.1562, 0.5, 0.1562, 1.0, 0.125, 1.0, 0.125, 0.5, 0.125, 0.5, 0.125, 1.0, 0.09375, 1.0, 0.09375, 0.5, 0.09375, 0.5, 0.09375, 1.0, 0.0625, 1.0, 0.0625, 0.5, 0.2968, 0.4854, 0.25, 0.49, 0.2032, 0.4854, 0.1582, 0.4717, 0.1167, 0.4496, 0.08029, 0.4197, 0.05045, 0.3833, 0.02827, 0.3418, 0.01461, 0.2968, 0.01, 0.25, 0.01461, 0.2032, 0.02827, 0.1582, 0.05045, 0.1167, 0.08029, 0.08029, 0.1167, 0.05045, 0.1582, 0.02827, 0.2032, 0.01461, 0.25, 0.01, 0.2968, 0.01461, 0.3418, 0.02827, 0.3833, 0.05045, 0.4197, 0.08029, 0.4496, 0.1167, 0.4717, 0.1582, 0.4854, 0.2032, 0.49, 0.25, 0.4854, 0.2968, 0.4717, 0.3418, 0.4496, 0.3833, 0.4197, 0.4197, 0.3833, 0.4496, 0.3418, 0.4717, 0.0625, 0.5, 0.0625, 1.0, 0.03125, 1.0, 0.03125, 0.5, 0.03125, 0.5, 0.03125, 1.0, 0.0, 1.0, 0.0, 0.5, 0.75, 0.49, 0.7968, 0.4854, 0.8418, 0.4717, 0.8833, 0.4496, 0.9197, 0.4197, 0.9496, 0.3833, 0.9717, 0.3418, 0.9854, 0.2968, 0.99, 0.25, 0.9854, 0.2032, 0.9717, 0.1582, 0.9496, 0.1167, 0.9197, 0.08029, 0.8833, 0.05045, 0.8418, 0.02827, 0.7968, 0.01461, 0.75, 0.01, 0.7032, 0.01461, 0.6582, 0.02827, 0.6167, 0.05045, 0.5803, 0.08029, 0.5504, 0.1167, 0.5283, 0.1582, 0.5146, 0.2032, 0.51, 0.25, 0.5146, 0.2968, 0.5283, 0.3418, 0.5504, 0.3833, 0.5803, 0.4197, 0.6167, 0.4496, 0.6582, 0.4717, 0.7032, 0.4854])
me_cylinder_006.materials.append(mat_material_001)
me_cylinder_006.update()

# ---- objects
ob_cylinder_002 = bpy.data.objects.new('Cylinder.002', me_cylinder_006)

# ---- transforms, parenting, visibility, modifiers, constraints
ob_cylinder_002.location = (0.0, 0.0, 0.0)

# ---- collection membership
col_collection.objects.link(ob_cylinder_002)

# ---- scene / render settings (as saved in the file)
scene.frame_start = 1; scene.frame_end = 250; scene.frame_set(1)
scene.render.engine = 'BLENDER_EEVEE_NEXT'
scene.cycles.sampling_pattern = 'TABULATED_SOBOL'
bpy.context.view_layer.update()

# ---- added for rendering (the .blend has no active camera and no usable light): camera, sun
cam_auto = bpy.data.cameras.new('AutoCamera')
cam_auto.lens = 50.0
cam_auto.sensor_width = 36.0
cam_auto.clip_end = 1000.0
ob_auto_camera = bpy.data.objects.new('AutoCamera', cam_auto)
scene.collection.objects.link(ob_auto_camera)
ob_auto_camera.location = (5.18718, -6.24489, 5.23484)
ob_auto_camera.rotation_euler = (1.09748, -7.21219e-08, 0.694738)
scene.camera = ob_auto_camera
light_auto_sun = bpy.data.lights.new('AutoSun', 'SUN')
light_auto_sun.energy = 3.0
light_auto_sun.angle = 0.0523599
ob_auto_sun = bpy.data.objects.new('AutoSun', light_auto_sun)
scene.collection.objects.link(ob_auto_sun)
ob_auto_sun.rotation_euler = (0.872665, 0.174533, 0.523599)
bpy.context.view_layer.update()
